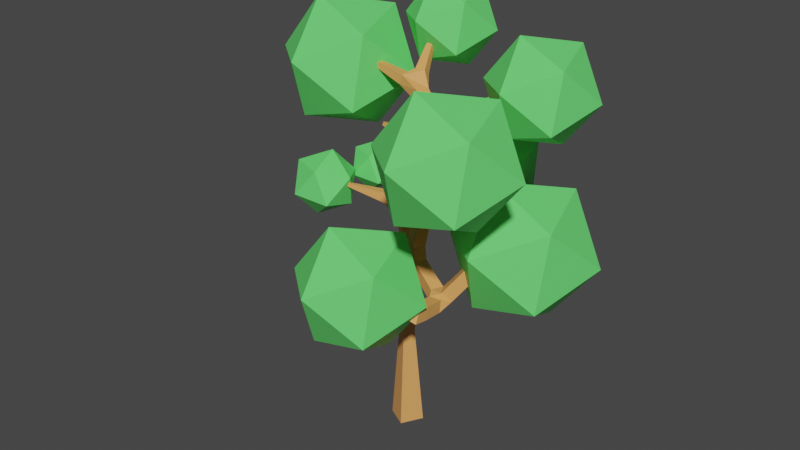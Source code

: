 # Source: forest_tree1.blend  (saved by Blender 3.6.13; exported with 4.5.12 LTS)
import bpy
from mathutils import Matrix  # noqa: F401  (used for matrix-valued properties, if any)

bpy.ops.wm.read_factory_settings(use_empty=True)
scene = bpy.context.scene
scene.name = 'Scene'

# ---- collections
col_collection = bpy.data.collections.new('Collection'); scene.collection.children.link(col_collection)

# ---- materials (node trees are filled in below, after node groups)
mat_tree_1 = bpy.data.materials.new('tree_1')
mat_tree_1.use_transparent_shadow = False
mat_tree_2 = bpy.data.materials.new('tree_2')
mat_tree_2.use_transparent_shadow = False

# ---- material node trees
mat_tree_1.use_nodes = True; mat_tree_1.node_tree.nodes.clear()
_N = mat_tree_1.node_tree.nodes; _L = mat_tree_1.node_tree.links
n0 = _N.new('ShaderNodeBsdfPrincipled'); n0.name = 'Principled BSDF'; n0.location = (10, 300)
n0.distribution = 'GGX'
n0.subsurface_method = 'RANDOM_WALK_SKIN'
n0.inputs[0].default_value = (0.8, 0.3555, 0.1098, 1.0)
n0.inputs[3].default_value = 1.45
n0.inputs[27].default_value = (0.0, 0.0, 0.0, 1.0)
n0.inputs[28].default_value = 1.0
n1 = _N.new('ShaderNodeOutputMaterial'); n1.name = 'Material Output'; n1.location = (300, 300)
_L.new(n0.outputs[0], n1.inputs[0])
n1.is_active_output = True
mat_tree_2.use_nodes = True; mat_tree_2.node_tree.nodes.clear()
_N = mat_tree_2.node_tree.nodes; _L = mat_tree_2.node_tree.links
n0 = _N.new('ShaderNodeBsdfPrincipled'); n0.name = 'Principled BSDF'; n0.location = (10, 300)
n0.distribution = 'GGX'
n0.subsurface_method = 'RANDOM_WALK_SKIN'
n0.inputs[0].default_value = (0.1402, 0.8, 0.1658, 1.0)
n0.inputs[3].default_value = 1.45
n0.inputs[27].default_value = (0.0, 0.0, 0.0, 1.0)
n0.inputs[28].default_value = 1.0
n1 = _N.new('ShaderNodeOutputMaterial'); n1.name = 'Material Output'; n1.location = (300, 300)
_L.new(n0.outputs[0], n1.inputs[0])
n1.is_active_output = True

# ---- world
world_world = bpy.data.worlds.new('World'); scene.world = world_world
world_world.use_nodes = True; world_world.node_tree.nodes.clear()
_N = world_world.node_tree.nodes; _L = world_world.node_tree.links
n0 = _N.new('ShaderNodeOutputWorld'); n0.name = 'World Output'; n0.location = (300, 300)
n1 = _N.new('ShaderNodeBackground'); n1.name = 'Background'; n1.location = (10, 300)
n1.inputs[0].default_value = (0.05088, 0.05088, 0.05088, 1.0)
_L.new(n1.outputs[0], n0.inputs[0])
n0.is_active_output = True
world_world.color = (0.05088, 0.05088, 0.05088)
world_world.use_sun_shadow = False
world_world.sun_shadow_jitter_overblur = 0.0

# ---- meshes
me_cube_001 = bpy.data.meshes.new('Cube.001')
me_cube_001.from_pydata([(-0.6487, -0.182, -0.01135), (-0.1818, 0.6487, -0.01135), (0.6487, 0.182, 0.01135), (0.1818, -0.6487, 0.01135), (-3.01, -0.0124, 9.296), (-3.093, 0.09567, 9.296), (-3.059, 0.1219, 9.426), (-2.976, 0.01383, 9.426), (-0.09452, 2.295, 9.765), (0.2333, 1.927, 9.851), (-0.03601, 1.779, 10.25), (-0.3638, 2.147, 10.16), (-3.49, 2.333, 9.476), (-3.422, 2.451, 9.476), (-3.381, 2.428, 9.604), (-3.449, 2.31, 9.604), (-0.3961, -0.04083, 4.027), (-0.171, 0.3598, 4.017), (0.2293, 0.1346, 4.0), (0.004216, -0.2661, 4.01), (2.977, 0.08484, 7.483), (3.25, -0.3299, 7.54), (2.94, -0.4854, 7.899), (2.666, -0.07074, 7.842), (2.517, -2.645, 6.565), (2.06, -2.455, 6.493), (2.068, -2.262, 6.954), (2.524, -2.452, 7.026), (0.2799, 2.956, 10.48), (0.3861, 2.882, 10.53), (0.3133, 2.843, 10.64), (0.2071, 2.916, 10.59), (0.3599, 0.788, 9.764), (0.8122, 0.5753, 9.75), (0.6077, 0.1328, 9.861), (0.1555, 0.3455, 9.876), (1.164, -3.16, 7.351), (1.084, -3.061, 7.302), (1.106, -2.988, 7.415), (1.186, -3.087, 7.464), (3.657, 0.67, 8.347), (3.744, 0.5683, 8.376), (3.669, 0.5354, 8.485), (3.582, 0.6372, 8.457), (-3.921, 2.007, 13.76), (-3.932, 2.143, 13.76), (-3.893, 2.146, 13.89), (-3.882, 2.01, 13.89), (-1.762, 3.658, 14.85), (-1.628, 3.681, 14.85), (-1.61, 3.574, 14.93), (-1.744, 3.551, 14.93), (3.667, 0.6056, 14.76), (3.784, 0.5364, 14.76), (3.726, 0.4374, 14.84), (3.608, 0.5066, 14.84), (3.68, -2.834, 13.85), (3.547, -2.865, 13.85), (3.535, -2.812, 13.97), (3.668, -2.781, 13.97), (0.2083, -1.556, 13.08), (0.07203, -1.517, 13.08), (0.08781, -1.462, 13.21), (0.2241, -1.501, 13.21), (2.401, 3.01, 13.27), (2.529, 2.91, 13.27), (2.483, 2.852, 13.42), (2.356, 2.953, 13.42), (1.411, 0.8325, 11.94), (1.14, 0.4123, 11.94), (1.012, 0.4952, 12.41), (1.283, 0.9154, 12.41), (1.784, 0.5924, 12.08), (1.513, 0.1722, 12.08), (1.384, 0.255, 12.55), (1.655, 0.6752, 12.55), (2.156, 0.3522, 12.22), (1.885, -0.06797, 12.22), (1.757, 0.01486, 12.7), (2.028, 0.4351, 12.7), (2.529, 0.1121, 12.36), (2.258, -0.3081, 12.36), (2.129, -0.2253, 12.84), (2.4, 0.1949, 12.84), (2.901, -0.1281, 12.51), (2.63, -0.5483, 12.51), (2.502, -0.4654, 12.98), (2.773, -0.04523, 12.98), (0.4314, 0.8772, 10.21), (0.8816, 0.6617, 10.18), (0.6785, 0.221, 10.3), (0.2282, 0.4365, 10.33), (0.5025, 0.9659, 10.65), (0.9527, 0.7504, 10.63), (0.7496, 0.3097, 10.75), (0.2993, 0.5253, 10.78), (0.5736, 1.055, 11.1), (1.024, 0.8391, 11.07), (0.8206, 0.3985, 11.19), (0.3704, 0.614, 11.22), (0.6447, 1.143, 11.54), (1.095, 0.9278, 11.51), (0.8917, 0.4872, 11.63), (0.4415, 0.7027, 11.66), (3.196, 0.2701, 7.765), (3.43, -0.005262, 7.842), (3.227, -0.0942, 8.138), (2.993, 0.1812, 8.06), (3.339, 0.3943, 7.946), (3.527, 0.1729, 8.008), (3.364, 0.1014, 8.246), (3.176, 0.3228, 8.183), (3.457, 0.4969, 8.095), (3.608, 0.3199, 8.145), (3.477, 0.2628, 8.335), (3.327, 0.4397, 8.285), (3.562, 0.5874, 8.227), (3.679, 0.4498, 8.266), (3.577, 0.4053, 8.414), (3.46, 0.543, 8.375), (1.955, -2.91, 6.896), (1.74, -2.641, 6.764), (1.798, -2.443, 7.07), (2.014, -2.712, 7.203), (1.71, -2.988, 7.037), (1.536, -2.771, 6.931), (1.583, -2.612, 7.177), (1.757, -2.828, 7.284), (1.507, -3.052, 7.154), (1.368, -2.879, 7.069), (1.406, -2.752, 7.265), (1.544, -2.924, 7.351), (1.327, -3.109, 7.257), (1.22, -2.974, 7.19), (1.249, -2.875, 7.343), (1.357, -3.009, 7.41), (0.2108, 0.3806, 7.827), (0.6443, 0.2119, 7.827), (0.4389, -0.2324, 7.929), (-0.0369, -0.04524, 7.878), (0.2328, 0.5132, 8.311), (0.6866, 0.3033, 8.311), (0.4812, -0.141, 8.413), (0.02734, 0.06887, 8.413), (0.2751, 0.6046, 8.794), (0.7289, 0.3947, 8.794), (0.5234, -0.04956, 8.896), (0.06963, 0.1603, 8.896), (0.3174, 0.696, 9.278), (0.7712, 0.4862, 9.278), (0.5657, 0.04188, 9.38), (0.1119, 0.2517, 9.38), (0.04181, 2.538, 10.04), (0.3137, 2.35, 10.15), (0.1271, 2.25, 10.43), (-0.1447, 2.437, 10.32), (0.135, 2.701, 10.21), (0.342, 2.559, 10.3), (0.2, 2.482, 10.51), (-0.007001, 2.625, 10.42), (0.212, 2.836, 10.36), (0.3654, 2.731, 10.42), (0.2601, 2.674, 10.58), (0.1067, 2.78, 10.51), (2.385, -1.118, 6.281), (1.889, -1.177, 6.281), (1.879, -1.093, 6.774), (2.375, -1.034, 6.774), (2.439, -1.567, 6.358), (1.942, -1.626, 6.358), (1.932, -1.543, 6.851), (2.429, -1.484, 6.851), (2.492, -2.017, 6.436), (1.996, -2.076, 6.436), (1.986, -1.992, 6.929), (2.482, -1.933, 6.929), (2.357, -0.2306, 6.604), (2.587, -0.6744, 6.604), (2.24, -0.8544, 6.916), (1.958, -0.3691, 6.89), (2.577, -0.1165, 6.915), (2.807, -0.5603, 6.915), (2.46, -0.7403, 7.227), (2.23, -0.2965, 7.227), (2.797, -0.002475, 7.225), (3.027, -0.4463, 7.225), (2.68, -0.6263, 7.537), (2.45, -0.1824, 7.537), (0.5886, 0.1236, 6.95), (0.3821, -0.3268, 6.96), (0.6514, -0.4014, 7.43), (0.8229, 0.0683, 7.43), (0.9773, 0.01192, 6.792), (0.8058, -0.4577, 6.792), (1.013, -0.5333, 7.241), (1.184, -0.06365, 7.241), (1.339, -0.12, 6.603), (1.167, -0.5897, 6.603), (1.374, -0.6653, 7.052), (1.545, -0.1956, 7.052), (1.7, -0.252, 6.415), (1.528, -0.7216, 6.415), (1.735, -0.7972, 6.863), (-1.861, 0.7112, 8.713), (-2.102, 1.024, 8.713), (-2.004, 1.099, 9.087), (-1.763, 0.7871, 9.087), (-2.121, 0.5475, 8.845), (-2.327, 0.8137, 8.845), (-2.243, 0.8783, 9.164), (-2.037, 0.6121, 9.164), (-2.336, 0.4123, 8.954), (-2.512, 0.6403, 8.954), (-2.44, 0.6957, 9.227), (-2.264, 0.4677, 9.227), (-2.525, 0.2929, 9.05), (-2.675, 0.4872, 9.05), (-2.614, 0.5344, 9.283), (-2.464, 0.3401, 9.283), (-2.698, 0.184, 9.138), (-2.824, 0.3476, 9.138), (-2.773, 0.3873, 9.334), (-2.646, 0.2237, 9.334), (-2.859, 0.08283, 9.219), (-2.963, 0.2178, 9.219), (-2.92, 0.2505, 9.381), (-2.816, 0.1156, 9.381), (-1.184, 1.704, 8.775), (-0.9407, 1.219, 8.74), (-1.215, 1.115, 9.166), (-1.457, 1.553, 9.166), (-0.9006, 1.86, 9.034), (-0.6585, 1.423, 9.034), (-0.9315, 1.272, 9.424), (-1.173, 1.709, 9.424), (-0.617, 2.017, 9.292), (-0.375, 1.58, 9.292), (-0.6479, 1.429, 9.683), (-0.8899, 1.866, 9.683), (-0.3334, 2.174, 9.551), (-0.09138, 1.737, 9.551), (-0.3643, 1.586, 9.942), (-0.6063, 2.023, 9.942), (-2.164, 1.413, 8.743), (-1.962, 1.762, 8.743), (-1.842, 1.692, 9.121), (-2.044, 1.343, 9.121), (-2.431, 1.598, 8.89), (-2.256, 1.901, 8.89), (-2.151, 1.84, 9.218), (-2.326, 1.538, 9.218), (-2.651, 1.751, 9.012), (-2.498, 2.015, 9.012), (-2.407, 1.962, 9.299), (-2.56, 1.698, 9.299), (-2.845, 1.886, 9.119), (-2.712, 2.116, 9.119), (-2.633, 2.07, 9.369), (-2.766, 1.84, 9.369), (-3.023, 2.009, 9.217), (-2.908, 2.208, 9.217), (-2.839, 2.169, 9.434), (-2.954, 1.969, 9.434), (-3.188, 2.123, 9.309), (-3.089, 2.294, 9.309), (-3.03, 2.26, 9.494), (-3.129, 2.089, 9.494), (-3.343, 2.231, 9.394), (-3.26, 2.375, 9.394), (-3.21, 2.346, 9.55), (-3.293, 2.202, 9.55), (-0.2714, 0.08333, 7.4), (0.01847, 0.4907, 7.4), (-0.564, 0.2915, 7.62), (-0.2741, 0.6989, 7.62), (-0.06157, 0.5477, 8.047), (-0.3514, 0.1403, 8.047), (-0.8566, 0.4997, 7.84), (-0.5667, 0.9071, 7.84), (-0.3542, 0.7559, 8.266), (-0.644, 0.3485, 8.266), (-1.149, 0.7079, 8.059), (-0.8593, 1.115, 8.059), (-0.6468, 0.9641, 8.486), (-0.9366, 0.5567, 8.486), (-1.442, 0.9161, 8.279), (-1.152, 1.324, 8.279), (-1.229, 0.7649, 8.705), (-0.3572, -0.04682, 4.431), (-0.1306, 0.3579, 4.413), (0.2717, 0.1306, 4.367), (0.045, -0.2742, 4.386), (-0.3175, -0.05304, 4.841), (-0.08841, 0.356, 4.822), (0.3181, 0.1262, 4.776), (0.08903, -0.2828, 4.795), (-0.2767, -0.05941, 5.26), (-0.04525, 0.354, 5.241), (0.3656, 0.1218, 5.195), (0.1341, -0.2916, 5.214), (-0.2354, -0.06587, 5.686), (-0.001448, 0.3519, 5.667), (0.4138, 0.1172, 5.62), (0.1798, -0.3005, 5.639), (-0.1936, -0.0724, 6.117), (0.04285, 0.3499, 6.097), (0.4625, 0.1127, 6.05), (0.226, -0.3096, 6.069), (-0.1515, -0.079, 6.551), (0.08754, 0.3478, 6.531), (0.5117, 0.1081, 6.483), (0.2727, -0.3187, 6.503), (-0.109, -0.08564, 6.988), (0.1326, 0.3457, 6.968), (-0.5818, -0.1446, 1.054), (-0.179, 0.5721, 1.054), (0.5376, 0.1695, 1.073), (0.1348, -0.5473, 1.073), (-0.5369, -0.1195, 1.769), (-0.1771, 0.5207, 1.769), (0.463, 0.161, 1.787), (0.1032, -0.4792, 1.787), (-0.4977, -0.09761, 2.393), (-0.1754, 0.4759, 2.393), (0.3979, 0.1537, 2.409), (0.07563, -0.4198, 2.409), (-0.4618, -0.07756, 2.965), (-0.1739, 0.4348, 2.965), (0.3383, 0.147, 2.979), (0.05039, -0.3654, 2.979), (-0.4282, -0.05877, 3.5), (-0.1725, 0.3963, 3.5), (0.2825, 0.1406, 3.512), (0.02675, -0.3144, 3.512), (0.2486, 0.9659, 11.98), (0.5051, 1.395, 11.98), (0.6632, 1.301, 12.44), (0.4066, 0.8714, 12.44), (-0.1349, 1.195, 12.15), (0.1217, 1.624, 12.15), (0.2797, 1.53, 12.62), (0.02319, 1.101, 12.62), (-0.5183, 1.424, 12.33), (-0.2618, 1.853, 12.33), (-0.1037, 1.759, 12.8), (-0.3602, 1.33, 12.8), (-0.9017, 1.653, 12.51), (-0.6452, 2.083, 12.51), (-0.4871, 1.988, 12.97), (-0.7437, 1.559, 12.97), (-1.285, 1.883, 12.68), (-1.029, 2.312, 12.68), (-0.8706, 2.217, 13.15), (-1.127, 1.788, 13.15), (-2.107, 2.02, 13.08), (-2.14, 2.429, 13.08), (-2.024, 2.438, 13.47), (-1.99, 2.029, 13.47), (-2.436, 2.017, 13.2), (-2.466, 2.377, 13.2), (-2.364, 2.385, 13.55), (-2.334, 2.026, 13.55), (-2.709, 2.015, 13.3), (-2.735, 2.334, 13.3), (-2.645, 2.341, 13.61), (-2.618, 2.023, 13.61), (-2.949, 2.014, 13.39), (-2.973, 2.296, 13.39), (-2.892, 2.302, 13.67), (-2.869, 2.02, 13.67), (-3.169, 2.012, 13.48), (-3.19, 2.261, 13.48), (-3.119, 2.267, 13.72), (-3.098, 2.018, 13.72), (-3.373, 2.011, 13.55), (-3.391, 2.229, 13.55), (-3.329, 2.234, 13.76), (-3.311, 2.016, 13.76), (-3.565, 2.009, 13.62), (-3.58, 2.199, 13.62), (-3.526, 2.203, 13.81), (-3.511, 2.014, 13.81), (-3.747, 2.008, 13.69), (-3.76, 2.17, 13.69), (-3.714, 2.174, 13.85), (-3.701, 2.012, 13.85), (-1.747, 2.76, 13.45), (-1.349, 2.827, 13.45), (-1.296, 2.51, 13.69), (-1.693, 2.443, 13.69), (-1.75, 2.941, 13.73), (-1.405, 2.999, 13.73), (-1.359, 2.724, 13.94), (-1.704, 2.666, 13.94), (-1.752, 3.09, 13.96), (-1.451, 3.141, 13.96), (-1.411, 2.9, 14.15), (-1.712, 2.85, 14.15), (-1.755, 3.222, 14.17), (-1.492, 3.266, 14.17), (-1.457, 3.056, 14.33), (-1.72, 3.012, 14.33), (-1.757, 3.342, 14.35), (-1.53, 3.38, 14.35), (-1.499, 3.199, 14.49), (-1.726, 3.161, 14.49), (-1.759, 3.454, 14.53), (-1.564, 3.486, 14.53), (-1.538, 3.331, 14.65), (-1.733, 3.298, 14.65), (-1.761, 3.559, 14.69), (-1.597, 3.586, 14.69), (-1.575, 3.456, 14.79), (-1.739, 3.428, 14.79), (3.152, -0.006706, 13.29), (3.499, -0.2112, 13.29), (3.327, -0.5037, 13.5), (2.98, -0.2992, 13.5), (3.255, 0.1165, 13.58), (3.557, -0.06082, 13.58), (3.407, -0.3144, 13.77), (3.106, -0.1371, 13.77), (3.341, 0.2181, 13.83), (3.604, 0.0633, 13.83), (3.474, -0.1581, 13.99), (3.211, -0.003306, 13.99), (3.416, 0.3079, 14.04), (3.646, 0.173, 14.04), (3.532, -0.02011, 14.19), (3.303, 0.1149, 14.19), (3.485, 0.3899, 14.24), (3.684, 0.273, 14.24), (3.586, 0.1058, 14.37), (3.387, 0.2227, 14.37), (3.549, 0.466, 14.42), (3.719, 0.3659, 14.42), (3.635, 0.2228, 14.53), (3.465, 0.3229, 14.53), (3.61, 0.5376, 14.6), (3.753, 0.4534, 14.6), (3.682, 0.3329, 14.69), (3.539, 0.4171, 14.69), (3.424, -1.135, 12.95), (3.024, -1.228, 12.95), (2.987, -1.068, 13.33), (3.387, -0.975, 13.33), (3.471, -1.444, 13.11), (3.119, -1.526, 13.11), (3.087, -1.385, 13.44), (3.438, -1.303, 13.44), (3.509, -1.699, 13.25), (3.198, -1.772, 13.25), (3.169, -1.647, 13.54), (3.48, -1.575, 13.54), (3.543, -1.924, 13.37), (3.267, -1.989, 13.37), (3.242, -1.878, 13.63), (3.517, -1.814, 13.63), (3.574, -2.13, 13.48), (3.331, -2.187, 13.48), (3.308, -2.089, 13.7), (3.551, -2.033, 13.7), (3.603, -2.321, 13.58), (3.389, -2.371, 13.58), (3.369, -2.285, 13.78), (3.583, -2.236, 13.78), (3.63, -2.501, 13.67), (3.445, -2.544, 13.67), (3.427, -2.47, 13.85), (3.613, -2.427, 13.85), (3.656, -2.671, 13.76), (3.497, -2.708, 13.76), (3.482, -2.645, 13.91), (3.641, -2.608, 13.91), (0.8458, 0.1779, 12.11), (0.4493, 0.2915, 12.11), (0.4952, 0.4519, 12.49), (0.8918, 0.3383, 12.49), (0.7305, -0.1358, 12.29), (0.381, -0.03568, 12.29), (0.4215, 0.1056, 12.62), (0.771, 0.005519, 12.62), (0.635, -0.3955, 12.43), (0.3245, -0.3065, 12.43), (0.3605, -0.181, 12.73), (0.671, -0.2699, 12.73), (0.5505, -0.6253, 12.56), (0.2745, -0.5462, 12.56), (0.3065, -0.4346, 12.82), (0.5825, -0.5137, 12.82), (0.4733, -0.8352, 12.68), (0.2289, -0.7651, 12.68), (0.2572, -0.6663, 12.91), (0.5016, -0.7363, 12.91), (0.4015, -1.03, 12.79), (0.1864, -0.9688, 12.79), (0.2113, -0.8818, 12.99), (0.4264, -0.9434, 12.99), (0.3339, -1.214, 12.89), (0.1464, -1.161, 12.89), (0.1681, -1.085, 13.07), (0.3556, -1.138, 13.07), (0.2697, -1.389, 12.98), (0.1084, -1.343, 12.98), (0.1271, -1.277, 13.14), (0.2884, -1.324, 13.14), (1.107, 1.582, 12.15), (1.438, 1.321, 12.15), (1.319, 1.171, 12.53), (0.9889, 1.433, 12.53), (1.337, 1.836, 12.35), (1.631, 1.603, 12.35), (1.526, 1.469, 12.68), (1.231, 1.702, 12.68), (1.529, 2.048, 12.52), (1.793, 1.839, 12.52), (1.698, 1.719, 12.82), (1.434, 1.928, 12.82), (1.7, 2.236, 12.66), (1.937, 2.049, 12.66), (1.852, 1.941, 12.93), (1.615, 2.129, 12.93), (1.857, 2.41, 12.8), (2.07, 2.241, 12.8), (1.994, 2.145, 13.04), (1.781, 2.313, 13.04), (2.004, 2.572, 12.93), (2.194, 2.422, 12.93), (2.126, 2.336, 13.14), (1.936, 2.486, 13.14), (2.143, 2.725, 13.05), (2.311, 2.592, 13.05), (2.25, 2.516, 13.24), (2.082, 2.649, 13.24), (2.275, 2.871, 13.16), (2.422, 2.754, 13.16), (2.369, 2.688, 13.33), (2.222, 2.804, 13.33), (1.411, 0.8325, 11.94), (1.14, 0.4123, 11.94), (1.283, 0.9154, 12.41), (-4.325, -0.3323, 7.874), (-3.316, -0.8887, 8.68), (-4.662, -1.225, 8.906), (-5.44, -0.07361, 8.69), (-4.574, 0.974, 8.33), (-3.262, 0.4702, 8.324), (-3.808, -0.974, 9.994), (-5.121, -0.4702, 10.0), (-5.066, 0.8887, 9.644), (-3.72, 1.225, 9.418), (-2.942, 0.07361, 9.634), (-4.058, 0.3323, 10.45), (-3.588, 1.97, 8.277), (-2.767, 1.518, 8.933), (-3.863, 1.244, 9.117), (-4.496, 2.181, 8.941), (-3.791, 3.033, 8.648), (-2.723, 2.623, 8.643), (-3.168, 1.448, 10.0), (-4.236, 1.858, 10.01), (-4.192, 2.964, 9.718), (-3.096, 3.238, 9.534), (-2.463, 2.301, 9.71), (-3.371, 2.511, 10.37), (0.5339, 3.313, 8.366), (2.265, 2.358, 9.75), (-0.04599, 1.781, 10.14), (-1.381, 3.757, 9.767), (0.1056, 5.555, 9.149), (2.359, 4.69, 9.139), (1.421, 2.211, 12.01), (-0.8327, 3.076, 12.02), (-0.739, 5.409, 11.41), (1.572, 5.986, 11.02), (2.907, 4.01, 11.39), (0.9923, 4.454, 12.79), (6.018, -0.5231, 7.283), (6.133, 0.001695, 10.23), (3.798, -1.458, 9.057), (3.174, -0.2288, 6.401), (5.124, 1.991, 5.93), (6.952, 2.133, 8.294), (3.359, 0.6203, 11.16), (1.531, 0.4779, 8.8), (2.351, 2.61, 6.867), (4.686, 4.07, 8.037), (5.309, 2.84, 10.69), (2.465, 3.135, 9.81), (1.956, -4.805, 6.356), (2.06, -4.329, 9.025), (-0.05786, -5.653, 7.964), (-0.6231, -4.538, 5.556), (1.145, -2.525, 5.129), (2.803, -2.396, 7.272), (-0.4552, -3.768, 9.875), (-2.113, -3.897, 7.731), (-1.37, -1.964, 5.979), (0.7477, -0.6402, 7.039), (1.313, -1.755, 9.447), (-1.266, -1.488, 8.648), (5.998, -5.188, 12.44), (6.1, -4.718, 15.07), (4.009, -6.026, 14.02), (3.451, -4.925, 11.65), (5.197, -2.937, 11.22), (6.834, -2.809, 13.34), (3.617, -4.164, 15.91), (1.98, -4.292, 13.79), (2.714, -2.383, 12.06), (4.805, -1.076, 13.11), (5.363, -2.177, 15.49), (2.816, -1.913, 14.7), (6.163, -0.4543, 13.89), (6.245, -0.08046, 15.99), (4.581, -1.121, 15.15), (4.137, -0.2447, 13.26), (5.526, 1.337, 12.93), (6.829, 1.438, 14.61), (4.269, 0.3603, 16.66), (2.967, 0.2588, 14.97), (3.551, 1.778, 13.59), (5.214, 2.818, 14.43), (5.658, 1.942, 16.32), (3.632, 2.151, 15.69), (-0.4887, 3.353, 14.2), (-0.4133, 3.699, 16.14), (-1.951, 2.737, 15.37), (-2.361, 3.547, 13.62), (-1.077, 5.009, 13.31), (0.1265, 5.102, 14.87), (-2.239, 4.106, 16.76), (-3.443, 4.012, 15.2), (-2.904, 5.416, 13.93), (-1.366, 6.377, 14.7), (-0.9555, 5.568, 16.45), (-2.828, 5.762, 15.86), (-3.525, 0.9287, 11.89), (-3.409, 1.458, 14.85), (-5.764, -0.01443, 13.67), (-6.393, 1.225, 11.0), (-4.427, 3.464, 10.52), (-2.583, 3.608, 12.9), (-6.206, 2.082, 15.8), (-8.05, 1.938, 13.41), (-7.223, 4.088, 11.47), (-4.868, 5.56, 12.65), (-4.24, 4.32, 15.32), (-7.108, 4.617, 14.43)], [], [(126, 127, 123, 122), (177, 164, 176), (125, 126, 122, 121), (200, 179, 176), (124, 125, 121, 120), (123, 120, 24, 27), (122, 123, 27, 26), (121, 122, 26, 25), (166, 167, 178), (120, 121, 25, 24), (43, 40, 116, 119), (42, 43, 119, 118), (41, 42, 118, 117), (40, 41, 117, 116), (165, 201, 200), (119, 116, 112, 115), (118, 119, 115, 114), (117, 118, 114, 113), (116, 117, 113, 112), (115, 112, 108, 111), (205, 206, 246), (114, 115, 111, 110), (113, 114, 110, 109), (112, 113, 109, 108), (111, 108, 104, 107), (110, 111, 107, 106), (109, 110, 106, 105), (108, 109, 105, 104), (228, 286, 227), (313, 272, 188), (107, 104, 20, 23), (106, 107, 23, 22), (105, 106, 22, 21), (104, 105, 21, 20), (103, 100, 96, 99), (102, 103, 99, 98), (101, 102, 98, 97), (100, 101, 97, 96), (138, 139, 190), (139, 189, 190), (139, 312, 189), (476, 337, 334), (312, 271, 313), (271, 272, 313), (99, 96, 92, 95), (136, 137, 272), (98, 99, 95, 94), (97, 98, 94, 93), (96, 97, 93, 92), (271, 312, 139), (506, 100, 335), (350, 354, 355, 351), (95, 92, 88, 91), (285, 243, 244, 286), (94, 95, 91, 90), (93, 94, 90, 89), (92, 93, 89, 88), (91, 88, 32, 35), (90, 91, 35, 34), (89, 90, 34, 33), (88, 89, 33, 32), (87, 84, 80, 83), (86, 87, 83, 82), (85, 86, 82, 81), (414, 87, 417), (84, 85, 81, 80), (507, 68, 101), (83, 80, 76, 79), (82, 83, 79, 78), (81, 82, 78, 77), (80, 81, 77, 76), (79, 76, 72, 75), (78, 79, 75, 74), (71, 508, 477), (77, 78, 74, 73), (76, 77, 73, 72), (75, 72, 538, 540), (74, 75, 540, 70), (73, 74, 70, 539), (72, 73, 539, 538), (67, 66, 65, 64), (63, 62, 61, 60), (59, 58, 57, 56), (55, 54, 53, 52), (51, 50, 49, 48), (47, 46, 45, 44), (442, 443, 85), (43, 42, 41, 40), (39, 38, 37, 36), (389, 357, 388), (31, 30, 29, 28), (357, 353, 352, 388), (165, 200, 176, 164), (15, 14, 13, 12), (355, 386, 387, 351), (442, 85, 84, 415), (356, 386, 355), (68, 538, 539, 69), (69, 539, 70, 477), (477, 70, 540, 71), (71, 540, 538, 68), (0, 1, 2, 3), (508, 509, 476, 477), (354, 350, 353, 357), (272, 137, 191, 188), (507, 101, 100, 506), (443, 444, 86, 85), (229, 230, 246, 206), (86, 444, 417, 87), (7, 6, 5, 4), (352, 351, 387, 388), (227, 286, 244, 245), (102, 474, 475, 103), (287, 228, 229, 206), (138, 190, 191, 137), (203, 204, 243, 285), (475, 476, 334, 103), (415, 84, 87, 414), (445, 416, 417, 444), (69, 102, 101, 68), (203, 285, 287, 206), (100, 103, 334, 335), (445, 442, 415, 416), (509, 506, 335, 336), (201, 165, 166, 202), (509, 336, 337, 476), (202, 166, 178, 179), (68, 507, 508, 71), (356, 357, 389, 386), (204, 205, 246, 243), (167, 164, 177, 178), (69, 477, 474, 102), (230, 227, 245, 246), (127, 124, 120, 123), (128, 129, 125, 124), (129, 130, 126, 125), (130, 131, 127, 126), (131, 128, 124, 127), (132, 133, 129, 128), (133, 134, 130, 129), (134, 135, 131, 130), (135, 132, 128, 131), (36, 37, 133, 132), (37, 38, 134, 133), (38, 39, 135, 134), (39, 36, 132, 135), (140, 141, 137, 136), (141, 142, 138, 137), (142, 143, 139, 138), (143, 140, 136, 139), (144, 145, 141, 140), (145, 146, 142, 141), (146, 147, 143, 142), (147, 144, 140, 143), (148, 149, 145, 144), (149, 150, 146, 145), (150, 151, 147, 146), (151, 148, 144, 147), (32, 33, 149, 148), (33, 34, 150, 149), (34, 35, 151, 150), (35, 32, 148, 151), (152, 153, 9, 8), (153, 154, 10, 9), (154, 155, 11, 10), (155, 152, 8, 11), (156, 157, 153, 152), (157, 158, 154, 153), (158, 159, 155, 154), (159, 156, 152, 155), (160, 161, 157, 156), (161, 162, 158, 157), (162, 163, 159, 158), (163, 160, 156, 159), (28, 29, 161, 160), (29, 30, 162, 161), (30, 31, 163, 162), (31, 28, 160, 163), (168, 169, 165, 164), (169, 170, 166, 165), (170, 171, 167, 166), (171, 168, 164, 167), (172, 173, 169, 168), (173, 174, 170, 169), (174, 175, 171, 170), (175, 172, 168, 171), (24, 25, 173, 172), (25, 26, 174, 173), (26, 27, 175, 174), (27, 24, 172, 175), (180, 181, 177, 176), (181, 182, 178, 177), (182, 183, 179, 178), (183, 180, 176, 179), (184, 185, 181, 180), (185, 186, 182, 181), (186, 187, 183, 182), (187, 184, 180, 183), (20, 21, 185, 184), (21, 22, 186, 185), (22, 23, 187, 186), (23, 20, 184, 187), (192, 193, 189, 188), (193, 194, 190, 189), (194, 195, 191, 190), (195, 192, 188, 191), (196, 197, 193, 192), (197, 198, 194, 193), (198, 199, 195, 194), (199, 196, 192, 195), (200, 201, 197, 196), (201, 202, 198, 197), (202, 179, 199, 198), (179, 200, 196, 199), (207, 208, 204, 203), (208, 209, 205, 204), (209, 210, 206, 205), (210, 207, 203, 206), (211, 212, 208, 207), (212, 213, 209, 208), (213, 214, 210, 209), (214, 211, 207, 210), (215, 216, 212, 211), (216, 217, 213, 212), (217, 218, 214, 213), (218, 215, 211, 214), (219, 220, 216, 215), (220, 221, 217, 216), (221, 222, 218, 217), (222, 219, 215, 218), (223, 224, 220, 219), (224, 225, 221, 220), (225, 226, 222, 221), (226, 223, 219, 222), (4, 5, 224, 223), (5, 6, 225, 224), (6, 7, 226, 225), (7, 4, 223, 226), (231, 232, 228, 227), (232, 233, 229, 228), (233, 234, 230, 229), (234, 231, 227, 230), (235, 236, 232, 231), (236, 237, 233, 232), (237, 238, 234, 233), (238, 235, 231, 234), (239, 240, 236, 235), (240, 241, 237, 236), (241, 242, 238, 237), (242, 239, 235, 238), (8, 9, 240, 239), (9, 10, 241, 240), (10, 11, 242, 241), (11, 8, 239, 242), (247, 248, 244, 243), (248, 249, 245, 244), (249, 250, 246, 245), (250, 247, 243, 246), (251, 252, 248, 247), (252, 253, 249, 248), (253, 254, 250, 249), (254, 251, 247, 250), (255, 256, 252, 251), (256, 257, 253, 252), (257, 258, 254, 253), (258, 255, 251, 254), (259, 260, 256, 255), (260, 261, 257, 256), (261, 262, 258, 257), (262, 259, 255, 258), (263, 264, 260, 259), (264, 265, 261, 260), (265, 266, 262, 261), (266, 263, 259, 262), (267, 268, 264, 263), (268, 269, 265, 264), (269, 270, 266, 265), (270, 267, 263, 266), (12, 13, 268, 267), (13, 14, 269, 268), (14, 15, 270, 269), (15, 12, 267, 270), (273, 274, 272, 271), (274, 275, 136, 272), (275, 276, 139, 136), (276, 273, 271, 139), (277, 278, 274, 273), (278, 279, 275, 274), (279, 280, 276, 275), (280, 277, 273, 276), (281, 282, 278, 277), (282, 283, 279, 278), (283, 284, 280, 279), (284, 281, 277, 280), (285, 286, 282, 281), (286, 228, 283, 282), (228, 287, 284, 283), (287, 285, 281, 284), (288, 289, 17, 16), (289, 290, 18, 17), (290, 291, 19, 18), (291, 288, 16, 19), (292, 293, 289, 288), (293, 294, 290, 289), (294, 295, 291, 290), (295, 292, 288, 291), (296, 297, 293, 292), (297, 298, 294, 293), (298, 299, 295, 294), (299, 296, 292, 295), (300, 301, 297, 296), (301, 302, 298, 297), (302, 303, 299, 298), (303, 300, 296, 299), (304, 305, 301, 300), (305, 306, 302, 301), (306, 307, 303, 302), (307, 304, 300, 303), (308, 309, 305, 304), (309, 310, 306, 305), (310, 311, 307, 306), (311, 308, 304, 307), (312, 313, 309, 308), (313, 188, 310, 309), (188, 189, 311, 310), (189, 312, 308, 311), (314, 315, 1, 0), (315, 316, 2, 1), (316, 317, 3, 2), (317, 314, 0, 3), (318, 319, 315, 314), (319, 320, 316, 315), (320, 321, 317, 316), (321, 318, 314, 317), (322, 323, 319, 318), (323, 324, 320, 319), (324, 325, 321, 320), (325, 322, 318, 321), (326, 327, 323, 322), (327, 328, 324, 323), (328, 329, 325, 324), (329, 326, 322, 325), (330, 331, 327, 326), (331, 332, 328, 327), (332, 333, 329, 328), (333, 330, 326, 329), (16, 17, 331, 330), (17, 18, 332, 331), (18, 19, 333, 332), (19, 16, 330, 333), (338, 339, 335, 334), (339, 340, 336, 335), (340, 341, 337, 336), (341, 338, 334, 337), (342, 343, 339, 338), (343, 344, 340, 339), (344, 345, 341, 340), (345, 342, 338, 341), (346, 347, 343, 342), (347, 348, 344, 343), (348, 349, 345, 344), (349, 346, 342, 345), (350, 351, 347, 346), (351, 352, 348, 347), (352, 353, 349, 348), (353, 350, 346, 349), (358, 359, 355, 354), (359, 360, 356, 355), (360, 361, 357, 356), (361, 358, 354, 357), (362, 363, 359, 358), (363, 364, 360, 359), (364, 365, 361, 360), (365, 362, 358, 361), (366, 367, 363, 362), (367, 368, 364, 363), (368, 369, 365, 364), (369, 366, 362, 365), (370, 371, 367, 366), (371, 372, 368, 367), (372, 373, 369, 368), (373, 370, 366, 369), (374, 375, 371, 370), (375, 376, 372, 371), (376, 377, 373, 372), (377, 374, 370, 373), (378, 379, 375, 374), (379, 380, 376, 375), (380, 381, 377, 376), (381, 378, 374, 377), (382, 383, 379, 378), (383, 384, 380, 379), (384, 385, 381, 380), (385, 382, 378, 381), (44, 45, 383, 382), (45, 46, 384, 383), (46, 47, 385, 384), (47, 44, 382, 385), (390, 391, 387, 386), (391, 392, 388, 387), (392, 393, 389, 388), (393, 390, 386, 389), (394, 395, 391, 390), (395, 396, 392, 391), (396, 397, 393, 392), (397, 394, 390, 393), (398, 399, 395, 394), (399, 400, 396, 395), (400, 401, 397, 396), (401, 398, 394, 397), (402, 403, 399, 398), (403, 404, 400, 399), (404, 405, 401, 400), (405, 402, 398, 401), (406, 407, 403, 402), (407, 408, 404, 403), (408, 409, 405, 404), (409, 406, 402, 405), (410, 411, 407, 406), (411, 412, 408, 407), (412, 413, 409, 408), (413, 410, 406, 409), (48, 49, 411, 410), (49, 50, 412, 411), (50, 51, 413, 412), (51, 48, 410, 413), (418, 419, 415, 414), (419, 420, 416, 415), (420, 421, 417, 416), (421, 418, 414, 417), (422, 423, 419, 418), (423, 424, 420, 419), (424, 425, 421, 420), (425, 422, 418, 421), (426, 427, 423, 422), (427, 428, 424, 423), (428, 429, 425, 424), (429, 426, 422, 425), (430, 431, 427, 426), (431, 432, 428, 427), (432, 433, 429, 428), (433, 430, 426, 429), (434, 435, 431, 430), (435, 436, 432, 431), (436, 437, 433, 432), (437, 434, 430, 433), (438, 439, 435, 434), (439, 440, 436, 435), (440, 441, 437, 436), (441, 438, 434, 437), (52, 53, 439, 438), (53, 54, 440, 439), (54, 55, 441, 440), (55, 52, 438, 441), (446, 447, 443, 442), (447, 448, 444, 443), (448, 449, 445, 444), (449, 446, 442, 445), (450, 451, 447, 446), (451, 452, 448, 447), (452, 453, 449, 448), (453, 450, 446, 449), (454, 455, 451, 450), (455, 456, 452, 451), (456, 457, 453, 452), (457, 454, 450, 453), (458, 459, 455, 454), (459, 460, 456, 455), (460, 461, 457, 456), (461, 458, 454, 457), (462, 463, 459, 458), (463, 464, 460, 459), (464, 465, 461, 460), (465, 462, 458, 461), (466, 467, 463, 462), (467, 468, 464, 463), (468, 469, 465, 464), (469, 466, 462, 465), (470, 471, 467, 466), (471, 472, 468, 467), (472, 473, 469, 468), (473, 470, 466, 469), (56, 57, 471, 470), (57, 58, 472, 471), (58, 59, 473, 472), (59, 56, 470, 473), (478, 479, 475, 474), (479, 480, 476, 475), (480, 481, 477, 476), (481, 478, 474, 477), (482, 483, 479, 478), (483, 484, 480, 479), (484, 485, 481, 480), (485, 482, 478, 481), (486, 487, 483, 482), (487, 488, 484, 483), (488, 489, 485, 484), (489, 486, 482, 485), (490, 491, 487, 486), (491, 492, 488, 487), (492, 493, 489, 488), (493, 490, 486, 489), (494, 495, 491, 490), (495, 496, 492, 491), (496, 497, 493, 492), (497, 494, 490, 493), (498, 499, 495, 494), (499, 500, 496, 495), (500, 501, 497, 496), (501, 498, 494, 497), (502, 503, 499, 498), (503, 504, 500, 499), (504, 505, 501, 500), (505, 502, 498, 501), (60, 61, 503, 502), (61, 62, 504, 503), (62, 63, 505, 504), (63, 60, 502, 505), (510, 511, 507, 506), (511, 512, 508, 507), (512, 513, 509, 508), (513, 510, 506, 509), (514, 515, 511, 510), (515, 516, 512, 511), (516, 517, 513, 512), (517, 514, 510, 513), (518, 519, 515, 514), (519, 520, 516, 515), (520, 521, 517, 516), (521, 518, 514, 517), (522, 523, 519, 518), (523, 524, 520, 519), (524, 525, 521, 520), (525, 522, 518, 521), (526, 527, 523, 522), (527, 528, 524, 523), (528, 529, 525, 524), (529, 526, 522, 525), (530, 531, 527, 526), (531, 532, 528, 527), (532, 533, 529, 528), (533, 530, 526, 529), (534, 535, 531, 530), (535, 536, 532, 531), (536, 537, 533, 532), (537, 534, 530, 533), (64, 65, 535, 534), (65, 66, 536, 535), (66, 67, 537, 536), (67, 64, 534, 537), (541, 542, 543), (542, 541, 546), (541, 543, 544), (541, 544, 545), (541, 545, 546), (542, 546, 551), (543, 542, 547), (544, 543, 548), (545, 544, 549), (546, 545, 550), (542, 551, 547), (543, 547, 548), (544, 548, 549), (545, 549, 550), (546, 550, 551), (547, 551, 552), (548, 547, 552), (549, 548, 552), (550, 549, 552), (551, 550, 552), (553, 554, 555), (554, 553, 558), (553, 555, 556), (553, 556, 557), (553, 557, 558), (554, 558, 563), (555, 554, 559), (556, 555, 560), (557, 556, 561), (558, 557, 562), (554, 563, 559), (555, 559, 560), (556, 560, 561), (557, 561, 562), (558, 562, 563), (559, 563, 564), (560, 559, 564), (561, 560, 564), (562, 561, 564), (563, 562, 564), (565, 566, 567), (566, 565, 570), (565, 567, 568), (565, 568, 569), (565, 569, 570), (566, 570, 575), (567, 566, 571), (568, 567, 572), (569, 568, 573), (570, 569, 574), (566, 575, 571), (567, 571, 572), (568, 572, 573), (569, 573, 574), (570, 574, 575), (571, 575, 576), (572, 571, 576), (573, 572, 576), (574, 573, 576), (575, 574, 576), (577, 578, 579), (578, 577, 582), (577, 579, 580), (577, 580, 581), (577, 581, 582), (578, 582, 587), (579, 578, 583), (580, 579, 584), (581, 580, 585), (582, 581, 586), (578, 587, 583), (579, 583, 584), (580, 584, 585), (581, 585, 586), (582, 586, 587), (583, 587, 588), (584, 583, 588), (585, 584, 588), (586, 585, 588), (587, 586, 588), (589, 590, 591), (590, 589, 594), (589, 591, 592), (589, 592, 593), (589, 593, 594), (590, 594, 599), (591, 590, 595), (592, 591, 596), (593, 592, 597), (594, 593, 598), (590, 599, 595), (591, 595, 596), (592, 596, 597), (593, 597, 598), (594, 598, 599), (595, 599, 600), (596, 595, 600), (597, 596, 600), (598, 597, 600), (599, 598, 600), (601, 602, 603), (602, 601, 606), (601, 603, 604), (601, 604, 605), (601, 605, 606), (602, 606, 611), (603, 602, 607), (604, 603, 608), (605, 604, 609), (606, 605, 610), (602, 611, 607), (603, 607, 608), (604, 608, 609), (605, 609, 610), (606, 610, 611), (607, 611, 612), (608, 607, 612), (609, 608, 612), (610, 609, 612), (611, 610, 612), (613, 614, 615), (614, 613, 618), (613, 615, 616), (613, 616, 617), (613, 617, 618), (614, 618, 623), (615, 614, 619), (616, 615, 620), (617, 616, 621), (618, 617, 622), (614, 623, 619), (615, 619, 620), (616, 620, 621), (617, 621, 622), (618, 622, 623), (619, 623, 624), (620, 619, 624), (621, 620, 624), (622, 621, 624), (623, 622, 624), (625, 626, 627), (626, 625, 630), (625, 627, 628), (625, 628, 629), (625, 629, 630), (626, 630, 635), (627, 626, 631), (628, 627, 632), (629, 628, 633), (630, 629, 634), (626, 635, 631), (627, 631, 632), (628, 632, 633), (629, 633, 634), (630, 634, 635), (631, 635, 636), (632, 631, 636), (633, 632, 636), (634, 633, 636), (635, 634, 636), (637, 638, 639), (638, 637, 642), (637, 639, 640), (637, 640, 641), (637, 641, 642), (638, 642, 647), (639, 638, 643), (640, 639, 644), (641, 640, 645), (642, 641, 646), (638, 647, 643), (639, 643, 644), (640, 644, 645), (641, 645, 646), (642, 646, 647), (643, 647, 648), (644, 643, 648), (645, 644, 648), (646, 645, 648), (647, 646, 648)])
me_cube_001.polygons.foreach_set('material_index', [0, 0, 0, 0, 0, 0, 0, 0, 0, 0, 0, 0, 0, 0, 0, 0, 0, 0, 0, 0, 0, 0, 0, 0, 0, 0, 0, 0, 0, 0, 0, 0, 0, 0, 0, 0, 0, 0, 0, 0, 0, 0, 0, 0, 0, 0, 0, 0, 0, 0, 0, 0, 0, 0, 0, 0, 0, 0, 0, 0, 0, 0, 0, 0, 0, 0, 0, 0, 0, 0, 0, 0, 0, 0, 0, 0, 0, 0, 0, 0, 0, 0, 0, 0, 0, 0, 0, 0, 0, 0, 0, 0, 0, 0, 0, 0, 0, 0, 0, 0, 0, 0, 0, 0, 0, 0, 0, 0, 0, 0, 0, 0, 0, 0, 0, 0, 0, 0, 0, 0, 0, 0, 0, 0, 0, 0, 0, 0, 0, 0, 0, 0, 0, 0, 0, 0, 0, 0, 0, 0, 0, 0, 0, 0, 0, 0, 0, 0, 0, 0, 0, 0, 0, 0, 0, 0, 0, 0, 0, 0, 0, 0, 0, 0, 0, 0, 0, 0, 0, 0, 0, 0, 0, 0, 0, 0, 0, 0, 0, 0, 0, 0, 0, 0, 0, 0, 0, 0, 0, 0, 0, 0, 0, 0, 0, 0, 0, 0, 0, 0, 0, 0, 0, 0, 0, 0, 0, 0, 0, 0, 0, 0, 0, 0, 0, 0, 0, 0, 0, 0, 0, 0, 0, 0, 0, 0, 0, 0, 0, 0, 0, 0, 0, 0, 0, 0, 0, 0, 0, 0, 0, 0, 0, 0, 0, 0, 0, 0, 0, 0, 0, 0, 0, 0, 0, 0, 0, 0, 0, 0, 0, 0, 0, 0, 0, 0, 0, 0, 0, 0, 0, 0, 0, 0, 0, 0, 0, 0, 0, 0, 0, 0, 0, 0, 0, 0, 0, 0, 0, 0, 0, 0, 0, 0, 0, 0, 0, 0, 0, 0, 0, 0, 0, 0, 0, 0, 0, 0, 0, 0, 0, 0, 0, 0, 0, 0, 0, 0, 0, 0, 0, 0, 0, 0, 0, 0, 0, 0, 0, 0, 0, 0, 0, 0, 0, 0, 0, 0, 0, 0, 0, 0, 0, 0, 0, 0, 0, 0, 0, 0, 0, 0, 0, 0, 0, 0, 0, 0, 0, 0, 0, 0, 0, 0, 0, 0, 0, 0, 0, 0, 0, 0, 0, 0, 0, 0, 0, 0, 0, 0, 0, 0, 0, 0, 0, 0, 0, 0, 0, 0, 0, 0, 0, 0, 0, 0, 0, 0, 0, 0, 0, 0, 0, 0, 0, 0, 0, 0, 0, 0, 0, 0, 0, 0, 0, 0, 0, 0, 0, 0, 0, 0, 0, 0, 0, 0, 0, 0, 0, 0, 0, 0, 0, 0, 0, 0, 0, 0, 0, 0, 0, 0, 0, 0, 0, 0, 0, 0, 0, 0, 0, 0, 0, 0, 0, 0, 0, 0, 0, 0, 0, 0, 0, 0, 0, 0, 0, 0, 0, 0, 0, 0, 0, 0, 0, 0, 0, 0, 0, 0, 0, 0, 0, 0, 0, 0, 0, 0, 0, 0, 0, 0, 0, 0, 0, 0, 0, 0, 0, 0, 0, 0, 0, 0, 0, 0, 0, 0, 0, 0, 0, 0, 0, 0, 0, 0, 0, 0, 0, 0, 0, 0, 0, 0, 0, 0, 0, 0, 0, 0, 0, 0, 0, 0, 0, 0, 0, 0, 0, 0, 0, 0, 0, 0, 0, 0, 0, 0, 0, 0, 1, 1, 1, 1, 1, 1, 1, 1, 1, 1, 1, 1, 1, 1, 1, 1, 1, 1, 1, 1, 1, 1, 1, 1, 1, 1, 1, 1, 1, 1, 1, 1, 1, 1, 1, 1, 1, 1, 1, 1, 1, 1, 1, 1, 1, 1, 1, 1, 1, 1, 1, 1, 1, 1, 1, 1, 1, 1, 1, 1, 1, 1, 1, 1, 1, 1, 1, 1, 1, 1, 1, 1, 1, 1, 1, 1, 1, 1, 1, 1, 1, 1, 1, 1, 1, 1, 1, 1, 1, 1, 1, 1, 1, 1, 1, 1, 1, 1, 1, 1, 1, 1, 1, 1, 1, 1, 1, 1, 1, 1, 1, 1, 1, 1, 1, 1, 1, 1, 1, 1, 1, 1, 1, 1, 1, 1, 1, 1, 1, 1, 1, 1, 1, 1, 1, 1, 1, 1, 1, 1, 1, 1, 1, 1, 1, 1, 1, 1, 1, 1, 1, 1, 1, 1, 1, 1, 1, 1, 1, 1, 1, 1, 1, 1, 1, 1, 1, 1, 1, 1, 1, 1, 1, 1, 1, 1, 1, 1, 1, 1])
_uv = me_cube_001.uv_layers.new(name='UVMap')
_uv.uv.foreach_set('vector', [0.0, 0.0, 0.0, 0.0, 0.0, 0.0, 0.0, 0.0, 0.0, 0.0, 0.0, 0.0, 0.0, 0.0, 0.0, 0.0, 0.0, 0.0, 0.0, 0.0, 0.0, 0.0, 0.0, 0.0, 0.0, 0.0, 0.0, 0.0, 0.0, 0.0, 0.0, 0.0, 0.0, 0.0, 0.0, 0.0, 0.0, 0.0, 0.0, 0.0, 0.0, 0.0, 0.0, 0.0, 0.0, 0.0, 0.0, 0.0, 0.0, 0.0, 0.0, 0.0, 0.0, 0.0, 0.0, 0.0, 0.0, 0.0, 0.0, 0.0, 0.0, 0.0, 0.0, 0.0, 0.0, 0.0, 0.0, 0.0, 0.0, 0.0, 0.0, 0.0, 0.0, 0.0, 0.0, 0.0, 0.0, 0.0, 0.0, 0.0, 0.0, 0.0, 0.0, 0.0, 0.0, 0.0, 0.0, 0.0, 0.0, 0.0, 0.0, 0.0, 0.0, 0.0, 0.0, 0.0, 0.0, 0.0, 0.0, 0.0, 0.0, 0.0, 0.0, 0.0, 0.0, 0.0, 0.0, 0.0, 0.0, 0.0, 0.0, 0.0, 0.0, 0.0, 0.0, 0.0, 0.0, 0.0, 0.0, 0.0, 0.0, 0.0, 0.0, 0.0, 0.0, 0.0, 0.0, 0.0, 0.0, 0.0, 0.0, 0.0, 0.0, 0.0, 0.0, 0.0, 0.0, 0.0, 0.0, 0.0, 0.0, 0.0, 0.0, 0.0, 0.0, 0.0, 0.0, 0.0, 0.0, 0.0, 0.0, 0.0, 0.0, 0.0, 0.0, 0.0, 0.0, 0.0, 0.0, 0.0, 0.0, 0.0, 0.0, 0.0, 0.0, 0.0, 0.0, 0.0, 0.0, 0.0, 0.0, 0.0, 0.0, 0.0, 0.0, 0.0, 0.0, 0.0, 0.0, 0.0, 0.0, 0.0, 0.0, 0.0, 0.0, 0.0, 0.0, 0.0, 0.0, 0.0, 0.0, 0.0, 0.0, 0.0, 0.0, 0.0, 0.0, 0.0, 0.0, 0.0, 0.0, 0.0, 0.0, 0.0, 0.0, 0.0, 0.0, 0.0, 0.0, 0.0, 0.0, 0.0, 0.0, 0.0, 0.0, 0.0, 0.0, 0.0, 0.0, 0.0, 0.0, 0.0, 0.0, 0.0, 0.0, 0.0, 0.0, 0.0, 0.0, 0.0, 0.0, 0.0, 0.0, 0.0, 0.0, 0.0, 0.0, 0.0, 0.0, 0.0, 0.0, 0.0, 0.0, 0.0, 0.0, 0.0, 0.0, 0.0, 0.0, 0.0, 0.0, 0.0, 0.0, 0.0, 0.0, 0.0, 0.0, 0.0, 0.0, 0.0, 0.0, 0.0, 0.0, 0.0, 0.0, 0.0, 0.0, 0.0, 0.0, 0.0, 0.0, 0.0, 0.0, 0.0, 0.0, 0.0, 0.0, 0.0, 0.0, 0.0, 0.0, 0.0, 0.0, 0.0, 0.0, 0.0, 0.0, 0.0, 0.0, 0.0, 0.0, 0.0, 0.0, 0.0, 0.0, 0.0, 0.0, 0.0, 0.0, 0.0, 0.0, 0.0, 0.0, 0.0, 0.0, 0.0, 0.0, 0.0, 0.0, 0.0, 0.0, 0.0, 0.0, 0.0, 0.0, 0.0, 0.0, 0.0, 0.0, 0.0, 0.0, 0.0, 0.0, 0.0, 0.0, 0.0, 0.0, 0.0, 0.0, 0.0, 0.0, 0.0, 0.0, 0.0, 0.0, 0.0, 0.0, 0.0, 0.0, 0.0, 0.0, 0.0, 0.0, 0.0, 0.0, 0.0, 0.0, 0.0, 0.0, 0.0, 0.0, 0.0, 0.0, 0.0, 0.0, 0.0, 0.0, 0.0, 0.0, 0.0, 0.0, 0.0, 0.0, 0.0, 0.0, 0.0, 0.0, 0.0, 0.0, 0.0, 0.0, 0.0, 0.0, 0.0, 0.0, 0.0, 0.0, 0.0, 0.0, 0.0, 0.0, 0.0, 0.0, 0.0, 0.0, 0.0, 0.0, 0.0, 0.0, 0.0, 0.0, 0.0, 0.0, 0.0, 0.0, 0.0, 0.0, 0.0, 0.0, 0.0, 0.0, 0.0, 0.0, 0.0, 0.0, 0.0, 0.0, 0.0, 0.0, 0.0, 0.0, 0.0, 0.0, 0.0, 0.0, 0.0, 0.0, 0.0, 0.0, 0.0, 0.0, 0.0, 0.0, 0.0, 0.0, 0.0, 0.0, 0.0, 0.0, 0.0, 0.0, 0.0, 0.0, 0.0, 0.0, 0.0, 0.0, 0.0, 0.0, 0.0, 0.0, 0.0, 0.0, 0.0, 0.0, 0.0, 0.0, 0.0, 0.0, 0.0, 0.0, 0.0, 0.0, 0.0, 0.0, 0.0, 0.0, 0.0, 0.0, 0.0, 0.0, 0.0, 0.0, 0.0, 0.0, 0.0, 0.0, 0.0, 0.0, 0.0, 0.0, 0.0, 0.0, 0.0, 0.0, 0.0, 0.0, 0.0, 0.0, 0.0, 0.0, 0.0, 0.0, 0.0, 0.0, 0.0, 0.0, 0.0, 0.0, 0.0, 0.0, 0.0, 0.0, 0.0, 0.0, 0.0, 0.0, 0.0, 0.0, 0.0, 0.0, 0.0, 0.0, 0.0, 0.0, 0.0, 0.0, 0.0, 0.0, 0.0, 0.0, 0.0, 0.0, 0.0, 0.0, 0.0, 0.0, 0.0, 0.0, 0.0, 0.0, 0.0, 0.0, 0.0, 0.0, 0.0, 0.0, 0.0, 0.0, 0.0, 0.0, 0.0, 0.0, 0.0, 0.0, 0.0, 0.0, 0.0, 0.0, 0.0, 0.0, 0.0, 0.0, 0.0, 0.0, 0.0, 0.0, 0.0, 0.0, 0.0, 0.0, 0.0, 0.0, 0.0, 0.0, 0.0, 0.0, 0.0, 0.0, 0.0, 0.0, 0.0, 0.0, 0.0, 0.0, 0.0, 0.0, 0.0, 0.0, 0.0, 0.0, 0.0, 0.0, 0.0, 0.0, 0.0, 0.0, 0.0, 0.0, 0.0, 0.0, 0.0, 0.0, 0.0, 0.0, 0.0, 0.0, 0.0, 0.0, 0.0, 0.0, 0.0, 0.0, 0.0, 0.0, 0.0, 0.0, 0.0, 0.0, 0.0, 0.0, 0.0, 0.0, 0.0, 0.0, 0.0, 0.0, 0.0, 0.0, 0.0, 0.0, 0.0, 0.0, 0.0, 0.0, 0.0, 0.0, 0.0, 0.0, 0.0, 0.0, 0.0, 0.0, 0.0, 0.0, 0.0, 0.0, 0.0, 0.0, 0.0, 0.0, 0.0, 0.0, 0.0, 0.0, 0.0, 0.0, 0.0, 0.0, 0.0, 0.0, 0.0, 0.0, 0.0, 0.0, 0.0, 0.0, 0.0, 0.0, 0.0, 0.0, 0.0, 0.0, 0.0, 0.0, 0.0, 0.0, 0.0, 0.0, 0.0, 0.0, 0.0, 0.0, 0.0, 0.0, 0.0, 0.0, 0.0, 0.0, 0.0, 0.0, 0.0, 0.0, 0.0, 0.0, 0.0, 0.0, 0.0, 0.0, 0.0, 0.0, 0.0, 0.0, 0.0, 0.0, 0.0, 0.0, 0.0, 0.0, 0.0, 0.0, 0.0, 0.0, 0.0, 0.0, 0.0, 0.0, 0.0, 0.0, 0.0, 0.0, 0.0, 0.0, 0.0, 0.0, 0.0, 0.0, 0.0, 0.0, 0.0, 0.0, 0.0, 0.0, 0.0, 0.0, 0.0, 0.0, 0.0, 0.0, 0.0, 0.0, 0.0, 0.0, 0.0, 0.0, 0.0, 0.0, 0.0, 0.0, 0.0, 0.0, 0.0, 0.0, 0.0, 0.0, 0.0, 0.0, 0.0, 0.0, 0.0, 0.0, 0.0, 0.0, 0.0, 0.0, 0.0, 0.0, 0.0, 0.0, 0.0, 0.0, 0.0, 0.0, 0.0, 0.0, 0.0, 0.0, 0.0, 0.0, 0.0, 0.0, 0.0, 0.0, 0.0, 0.0, 0.0, 0.0, 0.0, 0.0, 0.0, 0.0, 0.0, 0.0, 0.0, 0.0, 0.0, 0.0, 0.0, 0.0, 0.0, 0.0, 0.0, 0.0, 0.0, 0.0, 0.0, 0.0, 0.0, 0.0, 0.0, 0.0, 0.0, 0.0, 0.0, 0.0, 0.0, 0.0, 0.0, 0.0, 0.0, 0.0, 0.0, 0.0, 0.0, 0.0, 0.0, 0.0, 0.0, 0.0, 0.0, 0.0, 0.0, 0.0, 0.0, 0.0, 0.0, 0.0, 0.0, 0.0, 0.0, 0.0, 0.0, 0.0, 0.0, 0.0, 0.0, 0.0, 0.0, 0.0, 0.0, 0.0, 0.0, 0.0, 0.0, 0.0, 0.0, 0.0, 0.0, 0.0, 0.0, 0.0, 0.0, 0.0, 0.0, 0.0, 0.0, 0.0, 0.0, 0.0, 0.0, 0.0, 0.0, 0.0, 0.0, 0.0, 0.0, 0.0, 0.0, 0.0, 0.0, 0.0, 0.0, 0.0, 0.0, 0.0, 0.0, 0.0, 0.0, 0.0, 0.0, 0.0, 0.0, 0.0, 0.0, 0.0, 0.0, 0.0, 0.0, 0.0, 0.0, 0.0, 0.0, 0.0, 0.0, 0.0, 0.0, 0.0, 0.0, 0.0, 0.0, 0.0, 0.0, 0.0, 0.0, 0.0, 0.0, 0.0, 0.0, 0.0, 0.0, 0.0, 0.0, 0.0, 0.0, 0.0, 0.0, 0.0, 0.0, 0.0, 0.0, 0.0, 0.0, 0.0, 0.0, 0.0, 0.0, 0.0, 0.0, 0.0, 0.0, 0.0, 0.0, 0.0, 0.0, 0.0, 0.0, 0.0, 0.0, 0.0, 0.0, 0.0, 0.0, 0.0, 0.0, 0.0, 0.0, 0.0, 0.0, 0.0, 0.0, 0.0, 0.0, 0.0, 0.0, 0.0, 0.0, 0.0, 0.0, 0.0, 0.0, 0.0, 0.0, 0.0, 0.0, 0.0, 0.0, 0.0, 0.0, 0.0, 0.0, 0.0, 0.0, 0.0, 0.0, 0.0, 0.0, 0.0, 0.0, 0.0, 0.0, 0.0, 0.0, 0.0, 0.0, 0.0, 0.0, 0.0, 0.0, 0.0, 0.0, 0.0, 0.0, 0.0, 0.0, 0.0, 0.0, 0.0, 0.0, 0.0, 0.0, 0.0, 0.0, 0.0, 0.0, 0.0, 0.0, 0.0, 0.0, 0.0, 0.0, 0.0, 0.0, 0.0, 0.0, 0.0, 0.0, 0.0, 0.0, 0.0, 0.0, 0.0, 0.0, 0.0, 0.0, 0.0, 0.0, 0.0, 0.0, 0.0, 0.0, 0.0, 0.0, 0.0, 0.0, 0.0, 0.0, 0.0, 0.0, 0.0, 0.0, 0.0, 0.0, 0.0, 0.0, 0.0, 0.0, 0.0, 0.0, 0.0, 0.0, 0.0, 0.0, 0.0, 0.0, 0.0, 0.0, 0.0, 0.0, 0.0, 0.0, 0.0, 0.0, 0.0, 0.0, 0.0, 0.0, 0.0, 0.0, 0.0, 0.0, 0.0, 0.0, 0.0, 0.0, 0.0, 0.0, 0.0, 0.0, 0.0, 0.0, 0.0, 0.0, 0.0, 0.0, 0.0, 0.0, 0.0, 0.0, 0.0, 0.0, 0.0, 0.0, 0.0, 0.0, 0.0, 0.0, 0.0, 0.0, 0.0, 0.0, 0.0, 0.0, 0.0, 0.0, 0.0, 0.0, 0.0, 0.0, 0.0, 0.0, 0.0, 0.0, 0.0, 0.0, 0.0, 0.0, 0.0, 0.0, 0.0, 0.0, 0.0, 0.0, 0.0, 0.0, 0.0, 0.0, 0.0, 0.0, 0.0, 0.0, 0.0, 0.0, 0.0, 0.0, 0.0, 0.0, 0.0, 0.0, 0.0, 0.0, 0.0, 0.0, 0.0, 0.0, 0.0, 0.0, 0.0, 0.0, 0.0, 0.0, 0.0, 0.0, 0.0, 0.0, 0.0, 0.0, 0.0, 0.0, 0.0, 0.0, 0.0, 0.0, 0.0, 0.0, 0.0, 0.0, 0.0, 0.0, 0.0, 0.0, 0.0, 0.0, 0.0, 0.0, 0.0, 0.0, 0.0, 0.0, 0.0, 0.0, 0.0, 0.0, 0.0, 0.0, 0.0, 0.0, 0.0, 0.0, 0.0, 0.0, 0.0, 0.0, 0.0, 0.0, 0.0, 0.0, 0.0, 0.0, 0.0, 0.0, 0.0, 0.0, 0.0, 0.0, 0.0, 0.0, 0.0, 0.0, 0.0, 0.0, 0.0, 0.0, 0.0, 0.0, 0.0, 0.0, 0.0, 0.0, 0.0, 0.0, 0.0, 0.0, 0.0, 0.0, 0.0, 0.0, 0.0, 0.0, 0.0, 0.0, 0.0, 0.0, 0.0, 0.0, 0.0, 0.0, 0.0, 0.0, 0.0, 0.0, 0.0, 0.0, 0.0, 0.0, 0.0, 0.0, 0.0, 0.0, 0.0, 0.0, 0.0, 0.0, 0.0, 0.0, 0.0, 0.0, 0.0, 0.0, 0.0, 0.0, 0.0, 0.0, 0.0, 0.0, 0.0, 0.0, 0.0, 0.0, 0.0, 0.0, 0.0, 0.0, 0.0, 0.0, 0.0, 0.0, 0.0, 0.0, 0.0, 0.0, 0.0, 0.0, 0.0, 0.0, 0.0, 0.0, 0.0, 0.0, 0.0, 0.0, 0.0, 0.0, 0.0, 0.0, 0.0, 0.0, 0.0, 0.0, 0.0, 0.0, 0.0, 0.0, 0.0, 0.0, 0.0, 0.0, 0.0, 0.0, 0.0, 0.0, 0.0, 0.0, 0.0, 0.0, 0.0, 0.0, 0.0, 0.0, 0.0, 0.0, 0.0, 0.0, 0.0, 0.0, 0.0, 0.0, 0.0, 0.0, 0.0, 0.0, 0.0, 0.0, 0.0, 0.0, 0.0, 0.0, 0.0, 0.0, 0.0, 0.0, 0.0, 0.0, 0.0, 0.0, 0.0, 0.0, 0.0, 0.0, 0.0, 0.0, 0.0, 0.0, 0.0, 0.0, 0.0, 0.0, 0.0, 0.0, 0.0, 0.0, 0.0, 0.0, 0.0, 0.0, 0.0, 0.0, 0.0, 0.0, 0.0, 0.0, 0.0, 0.0, 0.0, 0.0, 0.0, 0.0, 0.0, 0.0, 0.0, 0.0, 0.0, 0.0, 0.0, 0.0, 0.0, 0.0, 0.0, 0.0, 0.0, 0.0, 0.0, 0.0, 0.0, 0.0, 0.0, 0.0, 0.0, 0.0, 0.0, 0.0, 0.0, 0.0, 0.0, 0.0, 0.0, 0.0, 0.0, 0.0, 0.0, 0.0, 0.0, 0.0, 0.0, 0.0, 0.0, 0.0, 0.0, 0.0, 0.0, 0.0, 0.0, 0.0, 0.0, 0.0, 0.0, 0.0, 0.0, 0.0, 0.0, 0.0, 0.0, 0.0, 0.0, 0.0, 0.0, 0.0, 0.0, 0.0, 0.0, 0.0, 0.0, 0.0, 0.0, 0.0, 0.0, 0.0, 0.0, 0.0, 0.0, 0.0, 0.0, 0.0, 0.0, 0.0, 0.0, 0.0, 0.0, 0.0, 0.0, 0.0, 0.0, 0.0, 0.0, 0.0, 0.0, 0.0, 0.0, 0.0, 0.0, 0.0, 0.0, 0.0, 0.0, 0.0, 0.0, 0.0, 0.0, 0.0, 0.0, 0.0, 0.0, 0.0, 0.0, 0.0, 0.0, 0.0, 0.0, 0.0, 0.0, 0.0, 0.0, 0.0, 0.0, 0.0, 0.0, 0.0, 0.0, 0.0, 0.0, 0.0, 0.0, 0.0, 0.0, 0.0, 0.0, 0.0, 0.0, 0.0, 0.0, 0.0, 0.0, 0.0, 0.0, 0.0, 0.0, 0.0, 0.0, 0.0, 0.0, 0.0, 0.0, 0.0, 0.0, 0.0, 0.0, 0.0, 0.0, 0.0, 0.0, 0.0, 0.0, 0.0, 0.0, 0.0, 0.0, 0.0, 0.0, 0.0, 0.0, 0.0, 0.0, 0.0, 0.0, 0.0, 0.0, 0.0, 0.0, 0.0, 0.0, 0.0, 0.0, 0.0, 0.0, 0.0, 0.0, 0.0, 0.0, 0.0, 0.0, 0.0, 0.0, 0.0, 0.0, 0.0, 0.0, 0.0, 0.0, 0.0, 0.0, 0.0, 0.0, 0.0, 0.0, 0.0, 0.0, 0.0, 0.0, 0.0, 0.0, 0.0, 0.0, 0.0, 0.0, 0.0, 0.0, 0.0, 0.0, 0.0, 0.0, 0.0, 0.0, 0.0, 0.0, 0.0, 0.0, 0.0, 0.0, 0.0, 0.0, 0.0, 0.0, 0.0, 0.0, 0.0, 0.0, 0.0, 0.0, 0.0, 0.0, 0.0, 0.0, 0.0, 0.0, 0.0, 0.0, 0.0, 0.0, 0.0, 0.0, 0.0, 0.0, 0.0, 0.0, 0.0, 0.0, 0.0, 0.0, 0.0, 0.0, 0.0, 0.0, 0.0, 0.0, 0.0, 0.0, 0.0, 0.0, 0.0, 0.0, 0.0, 0.0, 0.0, 0.0, 0.0, 0.0, 0.0, 0.0, 0.0, 0.0, 0.0, 0.0, 0.0, 0.0, 0.0, 0.0, 0.0, 0.0, 0.0, 0.0, 0.0, 0.0, 0.0, 0.0, 0.0, 0.0, 0.0, 0.0, 0.0, 0.0, 0.0, 0.0, 0.0, 0.0, 0.0, 0.0, 0.0, 0.0, 0.0, 0.0, 0.0, 0.0, 0.0, 0.0, 0.0, 0.0, 0.0, 0.0, 0.0, 0.0, 0.0, 0.0, 0.0, 0.0, 0.0, 0.0, 0.0, 0.0, 0.0, 0.0, 0.0, 0.0, 0.0, 0.0, 0.0, 0.0, 0.0, 0.0, 0.0, 0.0, 0.0, 0.0, 0.0, 0.0, 0.0, 0.0, 0.0, 0.0, 0.0, 0.0, 0.0, 0.0, 0.0, 0.0, 0.0, 0.0, 0.0, 0.0, 0.0, 0.0, 0.0, 0.0, 0.0, 0.0, 0.0, 0.0, 0.0, 0.0, 0.0, 0.0, 0.0, 0.0, 0.0, 0.0, 0.0, 0.0, 0.0, 0.0, 0.0, 0.0, 0.0, 0.0, 0.0, 0.0, 0.0, 0.0, 0.0, 0.0, 0.0, 0.0, 0.0, 0.0, 0.0, 0.0, 0.0, 0.0, 0.0, 0.0, 0.0, 0.0, 0.0, 0.0, 0.0, 0.0, 0.0, 0.0, 0.0, 0.0, 0.0, 0.0, 0.0, 0.0, 0.0, 0.0, 0.0, 0.0, 0.0, 0.0, 0.0, 0.0, 0.0, 0.0, 0.0, 0.0, 0.0, 0.0, 0.0, 0.0, 0.0, 0.0, 0.0, 0.0, 0.0, 0.0, 0.0, 0.0, 0.0, 0.0, 0.0, 0.0, 0.0, 0.0, 0.0, 0.0, 0.0, 0.0, 0.0, 0.0, 0.0, 0.0, 0.0, 0.0, 0.0, 0.0, 0.0, 0.0, 0.0, 0.0, 0.0, 0.0, 0.0, 0.0, 0.0, 0.0, 0.0, 0.0, 0.0, 0.0, 0.0, 0.0, 0.0, 0.0, 0.0, 0.0, 0.0, 0.0, 0.0, 0.0, 0.0, 0.0, 0.0, 0.0, 0.0, 0.0, 0.0, 0.0, 0.0, 0.0, 0.0, 0.0, 0.0, 0.0, 0.0, 0.0, 0.0, 0.0, 0.0, 0.0, 0.0, 0.0, 0.0, 0.0, 0.0, 0.0, 0.0, 0.0, 0.0, 0.0, 0.0, 0.0, 0.0, 0.0, 0.0, 0.0, 0.0, 0.0, 0.0, 0.0, 0.0, 0.0, 0.0, 0.0, 0.0, 0.0, 0.0, 0.0, 0.0, 0.0, 0.0, 0.0, 0.0, 0.0, 0.0, 0.0, 0.0, 0.0, 0.0, 0.0, 0.0, 0.0, 0.0, 0.0, 0.0, 0.0, 0.0, 0.0, 0.0, 0.0, 0.0, 0.0, 0.0, 0.0, 0.0, 0.0, 0.0, 0.0, 0.0, 0.0, 0.0, 0.0, 0.0, 0.0, 0.0, 0.0, 0.0, 0.0, 0.0, 0.0, 0.0, 0.0, 0.0, 0.0, 0.0, 0.0, 0.0, 0.0, 0.0, 0.0, 0.0, 0.0, 0.0, 0.0, 0.0, 0.0, 0.0, 0.0, 0.0, 0.0, 0.0, 0.0, 0.0, 0.0, 0.0, 0.0, 0.0, 0.0, 0.0, 0.0, 0.0, 0.0, 0.0, 0.0, 0.0, 0.0, 0.0, 0.0, 0.0, 0.0, 0.0, 0.0, 0.0, 0.0, 0.0, 0.0, 0.0, 0.0, 0.0, 0.0, 0.0, 0.0, 0.0, 0.0, 0.0, 0.0, 0.0, 0.0, 0.0, 0.0, 0.0, 0.0, 0.0, 0.0, 0.0, 0.0, 0.0, 0.0, 0.0, 0.0, 0.0, 0.0, 0.0, 0.0, 0.0, 0.0, 0.0, 0.0, 0.0, 0.0, 0.0, 0.0, 0.0, 0.0, 0.0, 0.0, 0.0, 0.0, 0.0, 0.0, 0.0, 0.0, 0.0, 0.0, 0.0, 0.0, 0.0, 0.0, 0.0, 0.0, 0.0, 0.0, 0.0, 0.0, 0.0, 0.0, 0.0, 0.0, 0.0, 0.0, 0.0, 0.0, 0.0, 0.0, 0.0, 0.0, 0.0, 0.0, 0.0, 0.0, 0.0, 0.0, 0.0, 0.0, 0.0, 0.0, 0.0, 0.0, 0.0, 0.0, 0.0, 0.0, 0.0, 0.0, 0.0, 0.0, 0.0, 0.0, 0.0, 0.0, 0.0, 0.0, 0.0, 0.0, 0.0, 0.0, 0.0, 0.0, 0.0, 0.0, 0.0, 0.0, 0.0, 0.0, 0.0, 0.0, 0.0, 0.0, 0.0, 0.0, 0.0, 0.0, 0.0, 0.0, 0.0, 0.0, 0.0, 0.0, 0.0, 0.0, 0.0, 0.0, 0.0, 0.0, 0.0, 0.0, 0.0, 0.0, 0.0, 0.0, 0.0, 0.0, 0.0, 0.0, 0.0, 0.0, 0.0, 0.0, 0.0, 0.0, 0.0, 0.0, 0.0, 0.0, 0.0, 0.0, 0.0, 0.0, 0.0, 0.0, 0.0, 0.0, 0.0, 0.0, 0.0, 0.0, 0.0, 0.0, 0.0, 0.0, 0.0, 0.0, 0.0, 0.0, 0.0, 0.0, 0.0, 0.0, 0.0, 0.0, 0.0, 0.0, 0.0, 0.0, 0.0, 0.0, 0.0, 0.0, 0.0, 0.0, 0.0, 0.0, 0.0, 0.0, 0.0, 0.0, 0.0, 0.0, 0.0, 0.0, 0.0, 0.0, 0.0, 0.0, 0.0, 0.0, 0.0, 0.0, 0.0, 0.0, 0.0, 0.0, 0.0, 0.0, 0.0, 0.0, 0.0, 0.0, 0.0, 0.0, 0.0, 0.0, 0.0, 0.0, 0.0, 0.0, 0.0, 0.0, 0.0, 0.0, 0.0, 0.0, 0.0, 0.0, 0.0, 0.0, 0.0, 0.0, 0.0, 0.0, 0.0, 0.0, 0.0, 0.0, 0.0, 0.0, 0.0, 0.0, 0.0, 0.0, 0.0, 0.0, 0.0, 0.0, 0.0, 0.0, 0.0, 0.0, 0.0, 0.0, 0.0, 0.0, 0.0, 0.0, 0.0, 0.0, 0.0, 0.0, 0.0, 0.0, 0.0, 0.0, 0.0, 0.0, 0.0, 0.0, 0.0, 0.0, 0.0, 0.0, 0.0, 0.0, 0.0, 0.0, 0.0, 0.0, 0.0, 0.0, 0.0, 0.0, 0.0, 0.0, 0.0, 0.0, 0.0, 0.0, 0.0, 0.0, 0.0, 0.0, 0.0, 0.0, 0.0, 0.0, 0.0, 0.0, 0.0, 0.0, 0.0, 0.0, 0.0, 0.0, 0.0, 0.0, 0.0, 0.0, 0.0, 0.0, 0.0, 0.0, 0.0, 0.0, 0.0, 0.0, 0.0, 0.0, 0.0, 0.0, 0.0, 0.0, 0.0, 0.0, 0.0, 0.0, 0.0, 0.0, 0.0, 0.0, 0.0, 0.0, 0.0, 0.0, 0.0, 0.0, 0.0, 0.0, 0.0, 0.0, 0.0, 0.0, 0.0, 0.0, 0.0, 0.0, 0.0, 0.0, 0.0, 0.0, 0.0, 0.0, 0.0, 0.0, 0.0, 0.0, 0.0, 0.0, 0.0, 0.0, 0.0, 0.0, 0.0, 0.0, 0.0, 0.0, 0.0, 0.0, 0.0, 0.0, 0.0, 0.0, 0.0, 0.0, 0.0, 0.0, 0.0, 0.0, 0.0, 0.0, 0.0, 0.0, 0.0, 0.0, 0.0, 0.0, 0.0, 0.0, 0.0, 0.0, 0.0, 0.0, 0.0, 0.0, 0.0, 0.0, 0.0, 0.0, 0.0, 0.0, 0.0, 0.0, 0.0, 0.0, 0.0, 0.0, 0.0, 0.0, 0.0, 0.0, 0.0, 0.0, 0.0, 0.0, 0.0, 0.0, 0.0, 0.0, 0.0, 0.0, 0.0, 0.0, 0.0, 0.0, 0.0, 0.0, 0.0, 0.0, 0.0, 0.0, 0.0, 0.0, 0.0, 0.0, 0.0, 0.0, 0.0, 0.0, 0.0, 0.0, 0.0, 0.0, 0.0, 0.0, 0.0, 0.0, 0.0, 0.0, 0.0, 0.0, 0.0, 0.0, 0.0, 0.0, 0.0, 0.0, 0.0, 0.0, 0.0, 0.0, 0.0, 0.0, 0.0, 0.0, 0.0, 0.0, 0.0, 0.0, 0.0, 0.0, 0.0, 0.0, 0.0, 0.0, 0.0, 0.0, 0.0, 0.0, 0.0, 0.0, 0.0, 0.0, 0.0, 0.0, 0.0, 0.0, 0.0, 0.0, 0.0, 0.0, 0.0, 0.0, 0.0, 0.0, 0.0, 0.0, 0.0, 0.0, 0.0, 0.0, 0.0, 0.0, 0.0, 0.0, 0.0, 0.0, 0.0, 0.0, 0.0, 0.0, 0.0, 0.0, 0.0, 0.0, 0.0, 0.0, 0.0, 0.0, 0.0, 0.0, 0.0, 0.0, 0.0, 0.0, 0.0, 0.0, 0.0, 0.0, 0.0, 0.0, 0.0, 0.0, 0.0, 0.0, 0.0, 0.0, 0.0, 0.0, 0.0, 0.0, 0.0, 0.0, 0.0, 0.0, 0.0, 0.0, 0.0, 0.0, 0.0, 0.0, 0.0, 0.0, 0.0, 0.0, 0.0, 0.0, 0.0, 0.0, 0.0, 0.0, 0.0, 0.0, 0.0, 0.0, 0.0, 0.0, 0.0, 0.0, 0.0, 0.0, 0.0, 0.0, 0.0, 0.0, 0.0, 0.0, 0.0, 0.0, 0.0, 0.0, 0.0, 0.0, 0.0, 0.0, 0.0, 0.0, 0.0, 0.0, 0.0, 0.0, 0.0, 0.0, 0.0, 0.0, 0.0, 0.0, 0.0, 0.0, 0.0, 0.0, 0.0, 0.0, 0.0, 0.0, 0.0, 0.0, 0.0, 0.0, 0.0, 0.0, 0.0, 0.0, 0.0, 0.0, 0.0, 0.0, 0.0, 0.0, 0.0, 0.0, 0.0, 0.0, 0.0, 0.0, 0.0, 0.0, 0.0, 0.0, 0.0, 0.0, 0.0, 0.0, 0.0, 0.0, 0.0, 0.0, 0.0, 0.0, 0.0, 0.0, 0.0, 0.0, 0.0, 0.0, 0.0, 0.0, 0.0, 0.0, 0.0, 0.0, 0.0, 0.0, 0.0, 0.0, 0.0, 0.0, 0.0, 0.0, 0.0, 0.0, 0.0, 0.0, 0.0, 0.0, 0.0, 0.0, 0.0, 0.0, 0.0, 0.0, 0.0, 0.0, 0.0, 0.0, 0.0, 0.0, 0.0, 0.0, 0.0, 0.0, 0.0, 0.0, 0.0, 0.0, 0.0, 0.0, 0.0, 0.0, 0.0, 0.0, 0.0, 0.0, 0.0, 0.0, 0.0, 0.0, 0.0, 0.0, 0.0, 0.0, 0.0, 0.0, 0.0, 0.0, 0.0, 0.0, 0.0, 0.0, 0.0, 0.0, 0.0, 0.0, 0.0, 0.0, 0.0, 0.0, 0.0, 0.0, 0.0, 0.0, 0.0, 0.0, 0.0, 0.0, 0.0, 0.0, 0.0, 0.0, 0.0, 0.0, 0.0, 0.0, 0.0, 0.0, 0.0, 0.0, 0.0, 0.0, 0.0, 0.0, 0.0, 0.0, 0.0, 0.0, 0.0, 0.0, 0.0, 0.0, 0.0, 0.0, 0.0, 0.0, 0.0, 0.0, 0.0, 0.0, 0.0, 0.0, 0.0, 0.0, 0.0, 0.0, 0.0, 0.0, 0.0, 0.0, 0.0, 0.0, 0.0, 0.0, 0.0, 0.0, 0.0, 0.0, 0.0, 0.0, 0.0, 0.0, 0.0, 0.0, 0.0, 0.0, 0.0, 0.0, 0.0, 0.0, 0.0, 0.0, 0.0, 0.0, 0.0, 0.0, 0.0, 0.0, 0.0, 0.0, 0.0, 0.0, 0.0, 0.0, 0.0, 0.0, 0.0, 0.0, 0.0, 0.0, 0.0, 0.0, 0.0, 0.0, 0.0, 0.0, 0.0, 0.0, 0.0, 0.0, 0.0, 0.0, 0.0, 0.0, 0.0, 0.0, 0.0, 0.0, 0.0, 0.0, 0.0, 0.0, 0.0, 0.0, 0.0, 0.0, 0.0, 0.0, 0.0, 0.0, 0.0, 0.0, 0.0, 0.0, 0.0, 0.0, 0.0, 0.0, 0.0, 0.0, 0.0, 0.0, 0.0, 0.0, 0.0, 0.0, 0.0, 0.0, 0.0, 0.0, 0.0, 0.0, 0.0, 0.0, 0.0, 0.0, 0.0, 0.0, 0.0, 0.0, 0.0, 0.0, 0.0, 0.0, 0.0, 0.0, 0.0, 0.0, 0.0, 0.0, 0.0, 0.0, 0.0, 0.0, 0.0, 0.0, 0.0, 0.0, 0.0, 0.0, 0.0, 0.0, 0.0, 0.0, 0.0, 0.0, 0.0, 0.0, 0.0, 0.0, 0.0, 0.0, 0.0, 0.0, 0.0, 0.0, 0.0, 0.0, 0.0, 0.0, 0.0, 0.0, 0.0, 0.0, 0.0, 0.0, 0.0, 0.0, 0.0, 0.0, 0.0, 0.0, 0.0, 0.0, 0.0, 0.0, 0.0, 0.0, 0.0, 0.0, 0.0, 0.0, 0.0, 0.0, 0.0, 0.0, 0.0, 0.0, 0.0, 0.0, 0.0, 0.0, 0.0, 0.0, 0.0, 0.0, 0.0, 0.0, 0.0, 0.0, 0.0, 0.0, 0.0, 0.0, 0.0, 0.0, 0.0, 0.0, 0.0, 0.0, 0.0, 0.0, 0.0, 0.0, 0.0, 0.0, 0.0, 0.0, 0.0, 0.0, 0.0, 0.0, 0.0, 0.0, 0.0, 0.0, 0.0, 0.0, 0.0, 0.0, 0.0, 0.0, 0.0, 0.0, 0.0, 0.0, 0.0, 0.0, 0.0, 0.0, 0.0, 0.0, 0.0, 0.0, 0.0, 0.0, 0.0, 0.0, 0.0, 0.0, 0.0, 0.0, 0.0, 0.0, 0.0, 0.0, 0.0, 0.0, 0.0, 0.0, 0.0, 0.0, 0.0, 0.0, 0.0, 0.0, 0.0, 0.0, 0.0, 0.0, 0.0, 0.0, 0.0, 0.0, 0.0, 0.0, 0.0, 0.0, 0.0, 0.0, 0.0, 0.0, 0.0, 0.0, 0.0, 0.0, 0.0, 0.0, 0.0, 0.0, 0.0, 0.0, 0.0, 0.0, 0.0, 0.0, 0.0, 0.0, 0.0, 0.0, 0.0, 0.0, 0.0, 0.0, 0.0, 0.0, 0.0, 0.0, 0.0, 0.0, 0.0, 0.0, 0.0, 0.0, 0.0, 0.0, 0.0, 0.0, 0.0, 0.0, 0.0, 0.0, 0.0, 0.0, 0.0, 0.0, 0.0, 0.0, 0.0, 0.0, 0.0, 0.0, 0.0, 0.0, 0.0, 0.0, 0.0, 0.0, 0.0, 0.0, 0.0, 0.0, 0.0, 0.0, 0.0, 0.0, 0.0, 0.0, 0.0, 0.0, 0.0, 0.0, 0.0, 0.0, 0.0, 0.0, 0.0, 0.0, 0.0, 0.0, 0.0, 0.0, 0.0, 0.0, 0.0, 0.0, 0.0, 0.0, 0.0, 0.0, 0.0, 0.0, 0.0, 0.0, 0.0, 0.0, 0.0, 0.0, 0.0, 0.0, 0.0, 0.0, 0.0, 0.0, 0.0, 0.0, 0.0, 0.0, 0.0, 0.0, 0.0, 0.0, 0.0, 0.0, 0.0, 0.0, 0.0, 0.0, 0.0, 0.0, 0.0, 0.0, 0.0, 0.0, 0.0, 0.0, 0.0, 0.0, 0.0, 0.0, 0.0, 0.0, 0.0, 0.0, 0.0, 0.0, 0.0, 0.0, 0.0, 0.0, 0.0, 0.0, 0.0, 0.0, 0.0, 0.0, 0.0, 0.0, 0.0, 0.0, 0.0, 0.0, 0.0, 0.0, 0.0, 0.0, 0.0, 0.0, 0.0, 0.0, 0.0, 0.0, 0.0, 0.0, 0.0, 0.0, 0.0, 0.0, 0.0, 0.0, 0.0, 0.0, 0.0, 0.0, 0.0, 0.0, 0.0, 0.0, 0.0, 0.0, 0.0, 0.0, 0.0, 0.0, 0.0, 0.0, 0.0, 0.0, 0.0, 0.0, 0.0, 0.0, 0.0, 0.0, 0.0, 0.0, 0.0, 0.0, 0.0, 0.0, 0.0, 0.0, 0.0, 0.0, 0.0, 0.0, 0.0, 0.0, 0.0, 0.0, 0.0, 0.0, 0.0, 0.0, 0.0, 0.0, 0.0, 0.0, 0.0, 0.0, 0.0, 0.0, 0.0, 0.0, 0.0, 0.0, 0.0, 0.0, 0.0, 0.0, 0.0, 0.0, 0.0, 0.0, 0.0, 0.0, 0.0, 0.0, 0.0, 0.0, 0.0, 0.0, 0.0, 0.0, 0.0, 0.0, 0.0, 0.0, 0.0, 0.0, 0.0, 0.0, 0.0, 0.0, 0.0, 0.0, 0.0, 0.0, 0.0, 0.0, 0.0, 0.0, 0.0, 0.0, 0.0, 0.0, 0.0, 0.0, 0.0, 0.0, 0.0, 0.0, 0.0, 0.0, 0.0, 0.0, 0.0, 0.0, 0.0, 0.0, 0.0, 0.0, 0.0, 0.0, 0.0, 0.0, 0.0, 0.0, 0.0, 0.0, 0.0, 0.0, 0.0, 0.0, 0.0, 0.0, 0.0, 0.0, 0.0, 0.0, 0.0, 0.0, 0.0, 0.0, 0.0, 0.0, 0.0, 0.0, 0.0, 0.0, 0.0, 0.0, 0.0, 0.0, 0.0, 0.0, 0.0, 0.0, 0.0, 0.0, 0.0, 0.0, 0.0, 0.0, 0.0, 0.0, 0.0, 0.0, 0.0, 0.0, 0.0, 0.0, 0.0, 0.0, 0.0, 0.0, 0.0, 0.0, 0.0, 0.0, 0.0, 0.0, 0.0, 0.0, 0.0, 0.0, 0.0, 0.0, 0.0, 0.0, 0.0, 0.0, 0.0, 0.0, 0.0, 0.0, 0.0, 0.0, 0.0, 0.0, 0.0, 0.0, 0.0, 0.0, 0.0, 0.0, 0.0, 0.0, 0.0, 0.0, 0.0, 0.0, 0.0, 0.0, 0.0, 0.0, 0.0, 0.0, 0.0, 0.0, 0.0, 0.0, 0.0, 0.0, 0.0, 0.0, 0.0, 0.0, 0.0, 0.0, 0.0, 0.0, 0.0, 0.0, 0.0, 0.0, 0.0, 0.0, 0.0, 0.0, 0.0, 0.0, 0.0, 0.0, 0.0, 0.0, 0.0, 0.0, 0.0, 0.0, 0.0, 0.0, 0.0, 0.0, 0.0, 0.0, 0.0, 0.0, 0.0, 0.0, 0.0, 0.0, 0.0, 0.0, 0.0, 0.0, 0.0, 0.0, 0.0, 0.0, 0.0, 0.0, 0.0, 0.0, 0.0, 0.0, 0.0, 0.0, 0.0, 0.0, 0.0, 0.0, 0.0, 0.0, 0.0, 0.0, 0.0, 0.0, 0.0, 0.0, 0.0, 0.0, 0.0, 0.0, 0.0, 0.0, 0.0, 0.0, 0.0, 0.0, 0.0, 0.0, 0.0, 0.0, 0.0, 0.0, 0.0, 0.0, 0.0, 0.0, 0.0, 0.0, 0.0, 0.0, 0.0, 0.0, 0.0, 0.0, 0.0, 0.0, 0.0, 0.0, 0.0, 0.0, 0.0, 0.0, 0.0, 0.0, 0.0, 0.0, 0.0, 0.0, 0.0, 0.0, 0.0, 0.0, 0.0, 0.0, 0.0, 0.0, 0.0, 0.0, 0.0, 0.0, 0.0, 0.0, 0.0, 0.0, 0.0, 0.0, 0.0, 0.0, 0.0, 0.0, 0.0, 0.0, 0.0, 0.0, 0.0, 0.0, 0.0, 0.0, 0.0, 0.0, 0.0, 0.0, 0.0, 0.0, 0.0, 0.0, 0.0, 0.0, 0.0, 0.0, 0.0, 0.0, 0.0, 0.0, 0.0, 0.0, 0.0, 0.0, 0.0, 0.0, 0.0, 0.0, 0.0, 0.0, 0.0, 0.0, 0.0, 0.0, 0.0, 0.0, 0.0, 0.0, 0.0, 0.0, 0.0, 0.0, 0.0, 0.0, 0.0, 0.0, 0.0, 0.0, 0.0, 0.0, 0.0, 0.0, 0.0, 0.0, 0.0, 0.0, 0.0, 0.0, 0.0, 0.0, 0.0, 0.0, 0.0, 0.0, 0.0, 0.0, 0.0, 0.0, 0.0, 0.0, 0.0, 0.0, 0.0, 0.0, 0.0, 0.0, 0.0, 0.0, 0.0, 0.0, 0.0, 0.0, 0.0, 0.0, 0.0, 0.0, 0.0, 0.0, 0.0, 0.0, 0.0, 0.0, 0.0, 0.0, 0.0, 0.0, 0.0, 0.0, 0.0, 0.0, 0.0, 0.0, 0.0, 0.0, 0.0, 0.0, 0.0, 0.0, 0.0, 0.0, 0.0, 0.0, 0.0, 0.0, 0.0, 0.0, 0.0, 0.0, 0.0, 0.0, 0.0, 0.0, 0.0, 0.0, 0.0, 0.0, 0.0, 0.0, 0.0, 0.0, 0.0, 0.0, 0.0, 0.0, 0.0, 0.0, 0.0, 0.0, 0.0, 0.0, 0.0, 0.0, 0.0, 0.0, 0.0, 0.0, 0.0, 0.0, 0.0, 0.0, 0.0, 0.0, 0.0, 0.0, 0.0, 0.0, 0.0, 0.0, 0.0, 0.0, 0.0, 0.0, 0.0, 0.0, 0.0, 0.0, 0.0, 0.0, 0.0, 0.0, 0.0, 0.0, 0.0, 0.0, 0.0, 0.0, 0.0, 0.0, 0.0, 0.0, 0.0, 0.0, 0.0, 0.0, 0.0, 0.0, 0.0, 0.0, 0.0, 0.0, 0.0, 0.0, 0.0, 0.0, 0.0, 0.0, 0.0, 0.0, 0.0, 0.0, 0.0, 0.0, 0.0, 0.0, 0.0, 0.0, 0.0, 0.0, 0.0, 0.0, 0.0, 0.0, 0.0, 0.0, 0.0, 0.0, 0.0, 0.0, 0.0, 0.0, 0.0, 0.0, 0.0, 0.0, 0.0, 0.0, 0.0, 0.0, 0.0, 0.0, 0.0, 0.0, 0.0, 0.0, 0.0, 0.0, 0.0, 0.0, 0.0, 0.0, 0.0, 0.0, 0.0, 0.0, 0.0, 0.0, 0.0, 0.0, 0.0, 0.0, 0.0, 0.0, 0.0, 0.0, 0.0, 0.0, 0.0, 0.0, 0.0, 0.0, 0.0, 0.0, 0.0, 0.0, 0.0, 0.0, 0.0, 0.0, 0.0, 0.0, 0.0, 0.0, 0.0, 0.0, 0.0, 0.0, 0.0, 0.0, 0.0, 0.0, 0.0, 0.0, 0.0, 0.0, 0.0, 0.0, 0.0, 0.0, 0.0, 0.0, 0.0, 0.0, 0.0, 0.0, 0.0, 0.0, 0.0, 0.0, 0.0, 0.0, 0.0, 0.0, 0.0, 0.0, 0.0, 0.0, 0.0, 0.0, 0.0, 0.0, 0.0, 0.0, 0.0, 0.0, 0.0, 0.0, 0.0, 0.0, 0.0, 0.0, 0.0, 0.0, 0.0, 0.0, 0.0, 0.0, 0.0, 0.0, 0.0, 0.0, 0.0, 0.0, 0.0, 0.0, 0.0, 0.0, 0.0, 0.0, 0.0, 0.0, 0.0, 0.0, 0.0, 0.0, 0.0, 0.0, 0.0, 0.0, 0.0, 0.0, 0.0, 0.0, 0.0, 0.0, 0.0, 0.0, 0.0, 0.0, 0.0, 0.0, 0.0, 0.0, 0.0, 0.0, 0.0, 0.0, 0.0, 0.0, 0.0, 0.0, 0.0, 0.0, 0.0, 0.0, 0.0, 0.0, 0.0, 0.0, 0.0, 0.0, 0.0, 0.0, 0.0, 0.0, 0.0, 0.0, 0.0, 0.0, 0.0, 0.0, 0.0, 0.0, 0.0, 0.0, 0.0, 0.0, 0.0, 0.0, 0.0, 0.0, 0.0, 0.0, 0.0, 0.0, 0.0, 0.0, 0.0, 0.0, 0.0, 0.0, 0.0, 0.0, 0.0, 0.0, 0.0, 0.0, 0.0, 0.0, 0.0, 0.0, 0.0, 0.0, 0.0, 0.0, 0.0, 0.0, 0.0, 0.0, 0.0, 0.0, 0.0, 0.0, 0.0, 0.0, 0.0, 0.0, 0.0, 0.0, 0.0, 0.0, 0.0, 0.0, 0.0, 0.0, 0.0, 0.0, 0.0, 0.0, 0.0, 0.0, 0.0, 0.0, 0.0, 0.0, 0.0, 0.0, 0.0, 0.0, 0.0, 0.0, 0.0, 0.0, 0.0, 0.0, 0.0, 0.0, 0.0, 0.0, 0.0, 0.0, 0.0, 0.0, 0.0, 0.0, 0.0, 0.0, 0.0, 0.0, 0.0, 0.0, 0.0, 0.0, 0.0, 0.0, 0.0, 0.0, 0.0, 0.0, 0.0, 0.0, 0.0, 0.0, 0.0, 0.0, 0.0, 0.0, 0.0, 0.0, 0.0, 0.0, 0.0, 0.0, 0.0, 0.0, 0.0, 0.0, 0.0, 0.0, 0.0, 0.0, 0.0, 0.0, 0.0, 0.0, 0.0, 0.0, 0.0, 0.0, 0.0, 0.0, 0.0, 0.0, 0.0, 0.0, 0.0, 0.0, 0.0, 0.0, 0.0, 0.0, 0.0, 0.0, 0.0, 0.0, 0.0, 0.0, 0.0, 0.0, 0.0, 0.0, 0.0, 0.0, 0.0, 0.0, 0.0, 0.0, 0.0, 0.0, 0.0, 0.0, 0.0, 0.0, 0.0, 0.0, 0.0, 0.0, 0.0, 0.0, 0.0, 0.0, 0.0, 0.0, 0.0, 0.0, 0.0, 0.0, 0.0, 0.0, 0.0, 0.0, 0.0, 0.0, 0.0, 0.0, 0.0, 0.0, 0.0, 0.0, 0.0, 0.0, 0.0, 0.0, 0.0, 0.0, 0.0, 0.0, 0.0, 0.0, 0.0, 0.0, 0.0, 0.0, 0.0, 0.0, 0.0, 0.0, 0.0, 0.0, 0.0, 0.0, 0.0, 0.0, 0.0, 0.0, 0.0, 0.0, 0.0, 0.0, 0.0, 0.0, 0.0, 0.0, 0.0, 0.0, 0.0, 0.0, 0.0, 0.0, 0.0, 0.0, 0.0, 0.0, 0.0, 0.0, 0.0, 0.0, 0.0, 0.0, 0.0, 0.0, 0.0, 0.0, 0.0, 0.0, 0.0, 0.0, 0.0, 0.0, 0.0, 0.0, 0.0, 0.0, 0.0, 0.0, 0.0, 0.0, 0.0, 0.0, 0.0, 0.0, 0.0, 0.0, 0.0, 0.0, 0.0, 0.0, 0.0, 0.0, 0.0, 0.0, 0.0, 0.0, 0.0, 0.0, 0.0, 0.0, 0.0, 0.0, 0.0, 0.0, 0.0, 0.0, 0.0, 0.0, 0.0, 0.0, 0.0, 0.0, 0.0, 0.0, 0.0, 0.0, 0.0, 0.0, 0.0, 0.0, 0.0, 0.0, 0.0, 0.0, 0.0, 0.0, 0.0, 0.0, 0.0, 0.0, 0.0, 0.0, 0.0, 0.0, 0.0, 0.0, 0.0, 0.0, 0.0, 0.0, 0.0, 0.0, 0.0, 0.0, 0.0, 0.0, 0.0, 0.0, 0.0, 0.0, 0.0, 0.0, 0.0, 0.0, 0.0, 0.0, 0.0, 0.0, 0.0, 0.0, 0.0, 0.0, 0.0, 0.0, 0.0, 0.0, 0.0, 0.0, 0.0, 0.0, 0.0, 0.0, 0.0, 0.0, 0.0, 0.0, 0.0, 0.0, 0.0, 0.0, 0.0, 0.0, 0.0, 0.0, 0.0, 0.0, 0.0, 0.0, 0.0, 0.0, 0.0, 0.0, 0.0, 0.0, 0.0, 0.0, 0.0, 0.0, 0.0, 0.0, 0.0, 0.0, 0.0, 0.0, 0.0, 0.0, 0.0, 0.0, 0.0, 0.0, 0.0, 0.0, 0.0, 0.0, 0.0, 0.0, 0.0, 0.0, 0.0, 0.0, 0.0, 0.0, 0.0, 0.0, 0.0, 0.0, 0.0, 0.0, 0.0, 0.0, 0.0, 0.0, 0.0, 0.0, 0.0, 0.0, 0.0, 0.0, 0.0, 0.0, 0.0, 0.0, 0.0, 0.0, 0.0, 0.0, 0.0, 0.0, 0.0, 0.0, 0.0, 0.0, 0.0, 0.0, 0.0, 0.0, 0.0, 0.0, 0.0, 0.0, 0.0, 0.0, 0.0, 0.0, 0.0, 0.0, 0.0, 0.0, 0.0, 0.0, 0.0, 0.1818, 0.0, 0.2727, 0.1575, 0.09091, 0.1575, 0.2727, 0.1575, 0.3636, 0.0, 0.4545, 0.1575, 0.9091, 0.0, 1.0, 0.1575, 0.8182, 0.1575, 0.7273, 0.0, 0.8182, 0.1575, 0.6364, 0.1575, 0.5455, 0.0, 0.6364, 0.1575, 0.4545, 0.1575, 0.2727, 0.1575, 0.4545, 0.1575, 0.3636, 0.3149, 0.09091, 0.1575, 0.2727, 0.1575, 0.1818, 0.3149, 0.8182, 0.1575, 1.0, 0.1575, 0.9091, 0.3149, 0.6364, 0.1575, 0.8182, 0.1575, 0.7273, 0.3149, 0.4545, 0.1575, 0.6364, 0.1575, 0.5455, 0.3149, 0.2727, 0.1575, 0.3636, 0.3149, 0.1818, 0.3149, 0.09091, 0.1575, 0.1818, 0.3149, 0.0, 0.3149, 0.8182, 0.1575, 0.9091, 0.3149, 0.7273, 0.3149, 0.6364, 0.1575, 0.7273, 0.3149, 0.5455, 0.3149, 0.4545, 0.1575, 0.5455, 0.3149, 0.3636, 0.3149, 0.1818, 0.3149, 0.3636, 0.3149, 0.2727, 0.4724, 0.0, 0.3149, 0.1818, 0.3149, 0.09091, 0.4724, 0.7273, 0.3149, 0.9091, 0.3149, 0.8182, 0.4724, 0.5455, 0.3149, 0.7273, 0.3149, 0.6364, 0.4724, 0.3636, 0.3149, 0.5455, 0.3149, 0.4545, 0.4724, 0.1818, 0.0, 0.2727, 0.1575, 0.09091, 0.1575, 0.2727, 0.1575, 0.3636, 0.0, 0.4545, 0.1575, 0.9091, 0.0, 1.0, 0.1575, 0.8182, 0.1575, 0.7273, 0.0, 0.8182, 0.1575, 0.6364, 0.1575, 0.5455, 0.0, 0.6364, 0.1575, 0.4545, 0.1575, 0.2727, 0.1575, 0.4545, 0.1575, 0.3636, 0.3149, 0.09091, 0.1575, 0.2727, 0.1575, 0.1818, 0.3149, 0.8182, 0.1575, 1.0, 0.1575, 0.9091, 0.3149, 0.6364, 0.1575, 0.8182, 0.1575, 0.7273, 0.3149, 0.4545, 0.1575, 0.6364, 0.1575, 0.5455, 0.3149, 0.2727, 0.1575, 0.3636, 0.3149, 0.1818, 0.3149, 0.09091, 0.1575, 0.1818, 0.3149, 0.0, 0.3149, 0.8182, 0.1575, 0.9091, 0.3149, 0.7273, 0.3149, 0.6364, 0.1575, 0.7273, 0.3149, 0.5455, 0.3149, 0.4545, 0.1575, 0.5455, 0.3149, 0.3636, 0.3149, 0.1818, 0.3149, 0.3636, 0.3149, 0.2727, 0.4724, 0.0, 0.3149, 0.1818, 0.3149, 0.09091, 0.4724, 0.7273, 0.3149, 0.9091, 0.3149, 0.8182, 0.4724, 0.5455, 0.3149, 0.7273, 0.3149, 0.6364, 0.4724, 0.3636, 0.3149, 0.5455, 0.3149, 0.4545, 0.4724, 0.1818, 0.0, 0.2727, 0.1575, 0.09091, 0.1575, 0.2727, 0.1575, 0.3636, 0.0, 0.4545, 0.1575, 0.9091, 0.0, 1.0, 0.1575, 0.8182, 0.1575, 0.7273, 0.0, 0.8182, 0.1575, 0.6364, 0.1575, 0.5455, 0.0, 0.6364, 0.1575, 0.4545, 0.1575, 0.2727, 0.1575, 0.4545, 0.1575, 0.3636, 0.3149, 0.09091, 0.1575, 0.2727, 0.1575, 0.1818, 0.3149, 0.8182, 0.1575, 1.0, 0.1575, 0.9091, 0.3149, 0.6364, 0.1575, 0.8182, 0.1575, 0.7273, 0.3149, 0.4545, 0.1575, 0.6364, 0.1575, 0.5455, 0.3149, 0.2727, 0.1575, 0.3636, 0.3149, 0.1818, 0.3149, 0.09091, 0.1575, 0.1818, 0.3149, 0.0, 0.3149, 0.8182, 0.1575, 0.9091, 0.3149, 0.7273, 0.3149, 0.6364, 0.1575, 0.7273, 0.3149, 0.5455, 0.3149, 0.4545, 0.1575, 0.5455, 0.3149, 0.3636, 0.3149, 0.1818, 0.3149, 0.3636, 0.3149, 0.2727, 0.4724, 0.0, 0.3149, 0.1818, 0.3149, 0.09091, 0.4724, 0.7273, 0.3149, 0.9091, 0.3149, 0.8182, 0.4724, 0.5455, 0.3149, 0.7273, 0.3149, 0.6364, 0.4724, 0.3636, 0.3149, 0.5455, 0.3149, 0.4545, 0.4724, 0.1818, 0.0, 0.2727, 0.1575, 0.09091, 0.1575, 0.2727, 0.1575, 0.3636, 0.0, 0.4545, 0.1575, 0.9091, 0.0, 1.0, 0.1575, 0.8182, 0.1575, 0.7273, 0.0, 0.8182, 0.1575, 0.6364, 0.1575, 0.5455, 0.0, 0.6364, 0.1575, 0.4545, 0.1575, 0.2727, 0.1575, 0.4545, 0.1575, 0.3636, 0.3149, 0.09091, 0.1575, 0.2727, 0.1575, 0.1818, 0.3149, 0.8182, 0.1575, 1.0, 0.1575, 0.9091, 0.3149, 0.6364, 0.1575, 0.8182, 0.1575, 0.7273, 0.3149, 0.4545, 0.1575, 0.6364, 0.1575, 0.5455, 0.3149, 0.2727, 0.1575, 0.3636, 0.3149, 0.1818, 0.3149, 0.09091, 0.1575, 0.1818, 0.3149, 0.0, 0.3149, 0.8182, 0.1575, 0.9091, 0.3149, 0.7273, 0.3149, 0.6364, 0.1575, 0.7273, 0.3149, 0.5455, 0.3149, 0.4545, 0.1575, 0.5455, 0.3149, 0.3636, 0.3149, 0.1818, 0.3149, 0.3636, 0.3149, 0.2727, 0.4724, 0.0, 0.3149, 0.1818, 0.3149, 0.09091, 0.4724, 0.7273, 0.3149, 0.9091, 0.3149, 0.8182, 0.4724, 0.5455, 0.3149, 0.7273, 0.3149, 0.6364, 0.4724, 0.3636, 0.3149, 0.5455, 0.3149, 0.4545, 0.4724, 0.1818, 0.0, 0.2727, 0.1575, 0.09091, 0.1575, 0.2727, 0.1575, 0.3636, 0.0, 0.4545, 0.1575, 0.9091, 0.0, 1.0, 0.1575, 0.8182, 0.1575, 0.7273, 0.0, 0.8182, 0.1575, 0.6364, 0.1575, 0.5455, 0.0, 0.6364, 0.1575, 0.4545, 0.1575, 0.2727, 0.1575, 0.4545, 0.1575, 0.3636, 0.3149, 0.09091, 0.1575, 0.2727, 0.1575, 0.1818, 0.3149, 0.8182, 0.1575, 1.0, 0.1575, 0.9091, 0.3149, 0.6364, 0.1575, 0.8182, 0.1575, 0.7273, 0.3149, 0.4545, 0.1575, 0.6364, 0.1575, 0.5455, 0.3149, 0.2727, 0.1575, 0.3636, 0.3149, 0.1818, 0.3149, 0.09091, 0.1575, 0.1818, 0.3149, 0.0, 0.3149, 0.8182, 0.1575, 0.9091, 0.3149, 0.7273, 0.3149, 0.6364, 0.1575, 0.7273, 0.3149, 0.5455, 0.3149, 0.4545, 0.1575, 0.5455, 0.3149, 0.3636, 0.3149, 0.1818, 0.3149, 0.3636, 0.3149, 0.2727, 0.4724, 0.0, 0.3149, 0.1818, 0.3149, 0.09091, 0.4724, 0.7273, 0.3149, 0.9091, 0.3149, 0.8182, 0.4724, 0.5455, 0.3149, 0.7273, 0.3149, 0.6364, 0.4724, 0.3636, 0.3149, 0.5455, 0.3149, 0.4545, 0.4724, 0.1818, 0.0, 0.2727, 0.1575, 0.09091, 0.1575, 0.2727, 0.1575, 0.3636, 0.0, 0.4545, 0.1575, 0.9091, 0.0, 1.0, 0.1575, 0.8182, 0.1575, 0.7273, 0.0, 0.8182, 0.1575, 0.6364, 0.1575, 0.5455, 0.0, 0.6364, 0.1575, 0.4545, 0.1575, 0.2727, 0.1575, 0.4545, 0.1575, 0.3636, 0.3149, 0.09091, 0.1575, 0.2727, 0.1575, 0.1818, 0.3149, 0.8182, 0.1575, 1.0, 0.1575, 0.9091, 0.3149, 0.6364, 0.1575, 0.8182, 0.1575, 0.7273, 0.3149, 0.4545, 0.1575, 0.6364, 0.1575, 0.5455, 0.3149, 0.2727, 0.1575, 0.3636, 0.3149, 0.1818, 0.3149, 0.09091, 0.1575, 0.1818, 0.3149, 0.0, 0.3149, 0.8182, 0.1575, 0.9091, 0.3149, 0.7273, 0.3149, 0.6364, 0.1575, 0.7273, 0.3149, 0.5455, 0.3149, 0.4545, 0.1575, 0.5455, 0.3149, 0.3636, 0.3149, 0.1818, 0.3149, 0.3636, 0.3149, 0.2727, 0.4724, 0.0, 0.3149, 0.1818, 0.3149, 0.09091, 0.4724, 0.7273, 0.3149, 0.9091, 0.3149, 0.8182, 0.4724, 0.5455, 0.3149, 0.7273, 0.3149, 0.6364, 0.4724, 0.3636, 0.3149, 0.5455, 0.3149, 0.4545, 0.4724, 0.1818, 0.0, 0.2727, 0.1575, 0.09091, 0.1575, 0.2727, 0.1575, 0.3636, 0.0, 0.4545, 0.1575, 0.9091, 0.0, 1.0, 0.1575, 0.8182, 0.1575, 0.7273, 0.0, 0.8182, 0.1575, 0.6364, 0.1575, 0.5455, 0.0, 0.6364, 0.1575, 0.4545, 0.1575, 0.2727, 0.1575, 0.4545, 0.1575, 0.3636, 0.3149, 0.09091, 0.1575, 0.2727, 0.1575, 0.1818, 0.3149, 0.8182, 0.1575, 1.0, 0.1575, 0.9091, 0.3149, 0.6364, 0.1575, 0.8182, 0.1575, 0.7273, 0.3149, 0.4545, 0.1575, 0.6364, 0.1575, 0.5455, 0.3149, 0.2727, 0.1575, 0.3636, 0.3149, 0.1818, 0.3149, 0.09091, 0.1575, 0.1818, 0.3149, 0.0, 0.3149, 0.8182, 0.1575, 0.9091, 0.3149, 0.7273, 0.3149, 0.6364, 0.1575, 0.7273, 0.3149, 0.5455, 0.3149, 0.4545, 0.1575, 0.5455, 0.3149, 0.3636, 0.3149, 0.1818, 0.3149, 0.3636, 0.3149, 0.2727, 0.4724, 0.0, 0.3149, 0.1818, 0.3149, 0.09091, 0.4724, 0.7273, 0.3149, 0.9091, 0.3149, 0.8182, 0.4724, 0.5455, 0.3149, 0.7273, 0.3149, 0.6364, 0.4724, 0.3636, 0.3149, 0.5455, 0.3149, 0.4545, 0.4724, 0.1818, 0.0, 0.2727, 0.1575, 0.09091, 0.1575, 0.2727, 0.1575, 0.3636, 0.0, 0.4545, 0.1575, 0.9091, 0.0, 1.0, 0.1575, 0.8182, 0.1575, 0.7273, 0.0, 0.8182, 0.1575, 0.6364, 0.1575, 0.5455, 0.0, 0.6364, 0.1575, 0.4545, 0.1575, 0.2727, 0.1575, 0.4545, 0.1575, 0.3636, 0.3149, 0.09091, 0.1575, 0.2727, 0.1575, 0.1818, 0.3149, 0.8182, 0.1575, 1.0, 0.1575, 0.9091, 0.3149, 0.6364, 0.1575, 0.8182, 0.1575, 0.7273, 0.3149, 0.4545, 0.1575, 0.6364, 0.1575, 0.5455, 0.3149, 0.2727, 0.1575, 0.3636, 0.3149, 0.1818, 0.3149, 0.09091, 0.1575, 0.1818, 0.3149, 0.0, 0.3149, 0.8182, 0.1575, 0.9091, 0.3149, 0.7273, 0.3149, 0.6364, 0.1575, 0.7273, 0.3149, 0.5455, 0.3149, 0.4545, 0.1575, 0.5455, 0.3149, 0.3636, 0.3149, 0.1818, 0.3149, 0.3636, 0.3149, 0.2727, 0.4724, 0.0, 0.3149, 0.1818, 0.3149, 0.09091, 0.4724, 0.7273, 0.3149, 0.9091, 0.3149, 0.8182, 0.4724, 0.5455, 0.3149, 0.7273, 0.3149, 0.6364, 0.4724, 0.3636, 0.3149, 0.5455, 0.3149, 0.4545, 0.4724, 0.1818, 0.0, 0.2727, 0.1575, 0.09091, 0.1575, 0.2727, 0.1575, 0.3636, 0.0, 0.4545, 0.1575, 0.9091, 0.0, 1.0, 0.1575, 0.8182, 0.1575, 0.7273, 0.0, 0.8182, 0.1575, 0.6364, 0.1575, 0.5455, 0.0, 0.6364, 0.1575, 0.4545, 0.1575, 0.2727, 0.1575, 0.4545, 0.1575, 0.3636, 0.3149, 0.09091, 0.1575, 0.2727, 0.1575, 0.1818, 0.3149, 0.8182, 0.1575, 1.0, 0.1575, 0.9091, 0.3149, 0.6364, 0.1575, 0.8182, 0.1575, 0.7273, 0.3149, 0.4545, 0.1575, 0.6364, 0.1575, 0.5455, 0.3149, 0.2727, 0.1575, 0.3636, 0.3149, 0.1818, 0.3149, 0.09091, 0.1575, 0.1818, 0.3149, 0.0, 0.3149, 0.8182, 0.1575, 0.9091, 0.3149, 0.7273, 0.3149, 0.6364, 0.1575, 0.7273, 0.3149, 0.5455, 0.3149, 0.4545, 0.1575, 0.5455, 0.3149, 0.3636, 0.3149, 0.1818, 0.3149, 0.3636, 0.3149, 0.2727, 0.4724, 0.0, 0.3149, 0.1818, 0.3149, 0.09091, 0.4724, 0.7273, 0.3149, 0.9091, 0.3149, 0.8182, 0.4724, 0.5455, 0.3149, 0.7273, 0.3149, 0.6364, 0.4724, 0.3636, 0.3149, 0.5455, 0.3149, 0.4545, 0.4724])
me_cube_001.materials.append(mat_tree_1)
me_cube_001.materials.append(mat_tree_2)
me_cube_001.update()

# ---- objects
ob_main = bpy.data.objects.new('main', me_cube_001)

# ---- transforms, parenting, visibility, modifiers, constraints
ob_main.location = (0.0, 0.0, 0.0)

# ---- collection membership
col_collection.objects.link(ob_main)

# ---- scene / render settings (as saved in the file)
scene.frame_start = 1; scene.frame_end = 250; scene.frame_set(1)
scene.render.engine = 'BLENDER_EEVEE_NEXT'
scene.cycles.sampling_pattern = 'TABULATED_SOBOL'
scene.view_settings.view_transform = 'Filmic'
bpy.context.view_layer.update()

# ---- added for rendering (the .blend has no active camera and no usable light): camera, sun
cam_auto = bpy.data.cameras.new('AutoCamera')
cam_auto.lens = 50.0
cam_auto.sensor_width = 36.0
cam_auto.clip_end = 1000.0
ob_auto_camera = bpy.data.objects.new('AutoCamera', cam_auto)
scene.collection.objects.link(ob_auto_camera)
ob_auto_camera.location = (23.2217, -28.3487, 27.3887)
ob_auto_camera.rotation_euler = (1.09748, -7.21219e-08, 0.694738)
scene.camera = ob_auto_camera
light_auto_sun = bpy.data.lights.new('AutoSun', 'SUN')
light_auto_sun.energy = 3.0
light_auto_sun.angle = 0.0523599
ob_auto_sun = bpy.data.objects.new('AutoSun', light_auto_sun)
scene.collection.objects.link(ob_auto_sun)
ob_auto_sun.rotation_euler = (0.872665, 0.174533, 0.523599)
bpy.context.view_layer.update()
